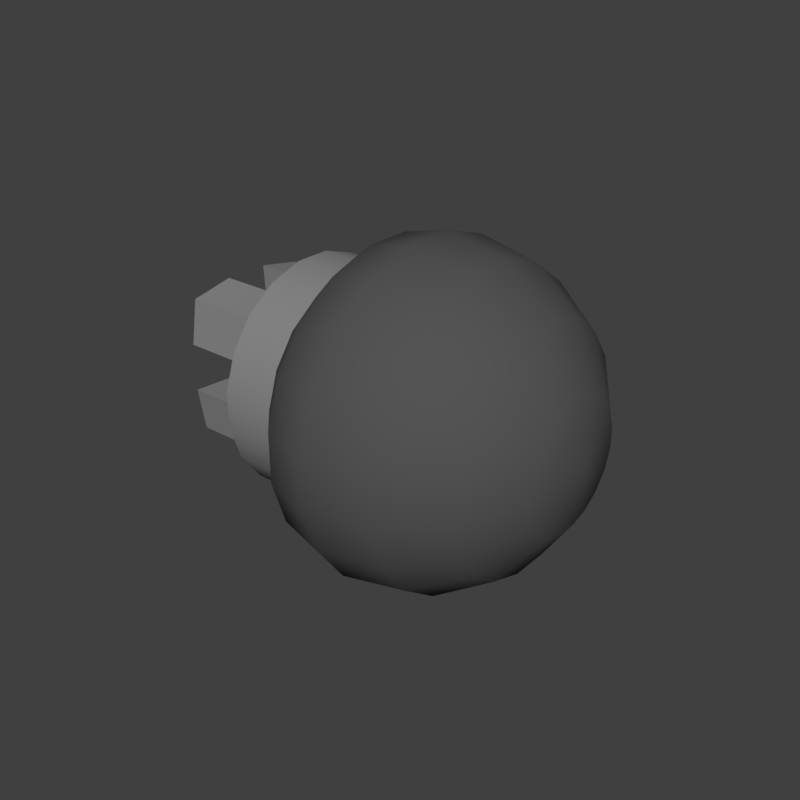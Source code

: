 # Source: Player_Arm_Plug.blend  (saved by Blender 2.78.0; exported with 4.5.12 LTS)
import bpy
from mathutils import Matrix  # noqa: F401  (used for matrix-valued properties, if any)

bpy.ops.wm.read_factory_settings(use_empty=True)
scene = bpy.context.scene
scene.name = 'Scene'

# ---- collections
col_collection_3 = bpy.data.collections.new('Collection 3'); scene.collection.children.link(col_collection_3)

# ---- materials (node trees are filled in below, after node groups)
mat_arm_dark_004 = bpy.data.materials.new('Arm_Dark.004')
mat_arm_dark_004.alpha_threshold = 0.0
mat_arm_dark_004.use_transparent_shadow = False
mat_arm_dark_004.diffuse_color = (0.08855, 0.08855, 0.08855, 1.0)
mat_arm_dark_004.roughness = 0.5
mat_arm_dark_004.specular_intensity = 1.0
mat_pupil_004 = bpy.data.materials.new('Pupil.004')
mat_pupil_004.alpha_threshold = 0.0
mat_pupil_004.use_transparent_shadow = False
mat_pupil_004.diffuse_color = (0.0, 0.0, 0.0, 1.0)
mat_pupil_004.specular_color = (0.3854, 0.3854, 0.3854)
mat_pupil_004.roughness = 0.5
mat_pupil_004.specular_intensity = 1.0
mat_skin_005 = bpy.data.materials.new('Skin.005')
mat_skin_005.alpha_threshold = 0.0
mat_skin_005.use_transparent_shadow = False
mat_skin_005.diffuse_color = (0.336, 0.2105, 0.1255, 1.0)
mat_skin_005.specular_color = (0.05208, 0.05208, 0.05208)
mat_skin_005.roughness = 0.5
mat_skin_005.specular_intensity = 1.0
mat_iris_004 = bpy.data.materials.new('Iris.004')
mat_iris_004.alpha_threshold = 0.0
mat_iris_004.use_transparent_shadow = False
mat_iris_004.diffuse_color = (0.1597, 0.2587, 0.8, 1.0)
mat_iris_004.specular_color = (0.1562, 0.1562, 0.1562)
mat_iris_004.roughness = 0.5
mat_iris_004.specular_intensity = 1.0
mat_collar_004 = bpy.data.materials.new('Collar.004')
mat_collar_004.alpha_threshold = 0.0
mat_collar_004.use_transparent_shadow = False
mat_collar_004.diffuse_color = (0.3145, 0.0705, 0.009627, 1.0)
mat_collar_004.specular_color = (0.1042, 0.1042, 0.1042)
mat_collar_004.roughness = 0.5
mat_collar_004.specular_intensity = 1.0
mat_jump_suit_004 = bpy.data.materials.new('Jump_Suit.004')
mat_jump_suit_004.alpha_threshold = 0.0
mat_jump_suit_004.use_transparent_shadow = False
mat_jump_suit_004.diffuse_color = (0.3288, 0.08776, 0.02138, 1.0)
mat_jump_suit_004.specular_color = (0.1354, 0.1354, 0.1354)
mat_jump_suit_004.roughness = 0.5
mat_jump_suit_004.specular_intensity = 1.0
mat_teeth_004 = bpy.data.materials.new('Teeth.004')
mat_teeth_004.alpha_threshold = 0.0
mat_teeth_004.use_transparent_shadow = False
mat_teeth_004.diffuse_color = (0.64, 0.64, 0.64, 1.0)
mat_teeth_004.specular_color = (0.5, 0.5, 0.5)
mat_teeth_004.roughness = 0.5
mat_teeth_004.specular_intensity = 1.0
mat_skin_006 = bpy.data.materials.new('Skin.006')
mat_skin_006.alpha_threshold = 0.0
mat_skin_006.use_transparent_shadow = False
mat_skin_006.diffuse_color = (0.336, 0.2105, 0.1255, 1.0)
mat_skin_006.specular_color = (0.05208, 0.05208, 0.05208)
mat_skin_006.roughness = 0.5
mat_skin_006.specular_intensity = 1.0
mat_nails_004 = bpy.data.materials.new('Nails.004')
mat_nails_004.alpha_threshold = 0.0
mat_nails_004.use_transparent_shadow = False
mat_nails_004.diffuse_color = (0.3075, 0.1846, 0.1598, 1.0)
mat_nails_004.specular_color = (0.05208, 0.05208, 0.05208)
mat_nails_004.roughness = 0.5
mat_nails_004.specular_intensity = 1.0
mat_shoes_004 = bpy.data.materials.new('Shoes.004')
mat_shoes_004.alpha_threshold = 0.0
mat_shoes_004.use_transparent_shadow = False
mat_shoes_004.diffuse_color = (0.01073, 0.005546, 0.003859, 1.0)
mat_shoes_004.specular_color = (0.03125, 0.03125, 0.03125)
mat_shoes_004.roughness = 0.5
mat_shoes_004.specular_intensity = 1.0
mat_arm_004 = bpy.data.materials.new('Arm.004')
mat_arm_004.alpha_threshold = 0.0
mat_arm_004.use_transparent_shadow = False
mat_arm_004.diffuse_color = (0.2426, 0.2426, 0.2426, 1.0)
mat_arm_004.roughness = 0.5
mat_arm_004.specular_intensity = 1.0
mat_eye_004 = bpy.data.materials.new('Eye.004')
mat_eye_004.alpha_threshold = 0.0
mat_eye_004.use_transparent_shadow = False
mat_eye_004.specular_color = (0.5, 0.5, 0.5)
mat_eye_004.roughness = 0.5
mat_eye_004.specular_intensity = 1.0
mat_cornea_004 = bpy.data.materials.new('Cornea.004')
mat_cornea_004.alpha_threshold = 0.0
mat_cornea_004.use_transparent_shadow = False
mat_cornea_004.diffuse_color = (0.64, 0.64, 0.64, 1.0)
mat_cornea_004.specular_color = (0.8438, 0.8438, 0.8438)
mat_cornea_004.roughness = 0.5
mat_cornea_004.specular_intensity = 1.0
mat_mouth_004 = bpy.data.materials.new('Mouth.004')
mat_mouth_004.alpha_threshold = 0.0
mat_mouth_004.use_transparent_shadow = False
mat_mouth_004.diffuse_color = (0.2191, 0.03492, 0.03924, 1.0)
mat_mouth_004.specular_color = (0.2917, 0.2917, 0.2917)
mat_mouth_004.roughness = 0.5
mat_mouth_004.specular_intensity = 1.0
mat_toung_005 = bpy.data.materials.new('Toung.005')
mat_toung_005.alpha_threshold = 0.0
mat_toung_005.use_transparent_shadow = False
mat_toung_005.diffuse_color = (0.64, 0.2046, 0.29, 1.0)
mat_toung_005.specular_color = (0.5, 0.5, 0.5)
mat_toung_005.roughness = 0.5
mat_toung_005.specular_intensity = 1.0
mat_nails = bpy.data.materials.new('Nails')
mat_nails.alpha_threshold = 0.0
mat_nails.use_transparent_shadow = False
mat_nails.diffuse_color = (0.3844, 0.2308, 0.1997, 1.0)
mat_nails.roughness = 0.5
mat_nails.specular_intensity = 0.05208
mat_skin = bpy.data.materials.new('Skin')
mat_skin.alpha_threshold = 0.0
mat_skin.use_transparent_shadow = False
mat_skin.diffuse_color = (0.42, 0.2631, 0.1568, 1.0)
mat_skin.roughness = 0.5
mat_skin.specular_intensity = 0.05208
mat_teeth = bpy.data.materials.new('Teeth')
mat_teeth.alpha_threshold = 0.0
mat_teeth.use_transparent_shadow = False
mat_teeth.roughness = 0.5
mat_pupil = bpy.data.materials.new('Pupil')
mat_pupil.alpha_threshold = 0.0
mat_pupil.use_transparent_shadow = False
mat_pupil.diffuse_color = (0.0, 0.0, 0.0, 1.0)
mat_pupil.roughness = 0.5
mat_pupil.specular_intensity = 0.3854
mat_iris = bpy.data.materials.new('Iris')
mat_iris.alpha_threshold = 0.0
mat_iris.use_transparent_shadow = False
mat_iris.diffuse_color = (0.1597, 0.2587, 0.8, 1.0)
mat_iris.roughness = 0.5
mat_iris.specular_intensity = 0.1562
mat_eye = bpy.data.materials.new('Eye')
mat_eye.alpha_threshold = 0.0
mat_eye.use_transparent_shadow = False
mat_eye.roughness = 0.5
mat_cornea = bpy.data.materials.new('Cornea')
mat_cornea.alpha_threshold = 0.0
mat_cornea.use_transparent_shadow = False
mat_cornea.roughness = 0.5
mat_cornea.specular_intensity = 0.8438
mat_jump_suit = bpy.data.materials.new('Jump_Suit')
mat_jump_suit.alpha_threshold = 0.0
mat_jump_suit.use_transparent_shadow = False
mat_jump_suit.diffuse_color = (0.4109, 0.1097, 0.02673, 1.0)
mat_jump_suit.roughness = 0.5
mat_jump_suit.specular_intensity = 0.1354
mat_collar = bpy.data.materials.new('Collar')
mat_collar.alpha_threshold = 0.0
mat_collar.use_transparent_shadow = False
mat_collar.diffuse_color = (0.3931, 0.08813, 0.01203, 1.0)
mat_collar.roughness = 0.5
mat_collar.specular_intensity = 0.1042
mat_shoes = bpy.data.materials.new('Shoes')
mat_shoes.alpha_threshold = 0.0
mat_shoes.use_transparent_shadow = False
mat_shoes.diffuse_color = (0.01341, 0.006933, 0.004823, 1.0)
mat_shoes.roughness = 0.5
mat_shoes.specular_intensity = 0.03125
mat_arm = bpy.data.materials.new('Arm')
mat_arm.alpha_threshold = 0.0
mat_arm.use_transparent_shadow = False
mat_arm.diffuse_color = (0.3032, 0.3032, 0.3032, 1.0)
mat_arm.roughness = 0.5
mat_arm.specular_intensity = 1.0
mat_arm_dark = bpy.data.materials.new('Arm_Dark')
mat_arm_dark.alpha_threshold = 0.0
mat_arm_dark.use_transparent_shadow = False
mat_arm_dark.diffuse_color = (0.1107, 0.1107, 0.1107, 1.0)
mat_arm_dark.roughness = 0.5
mat_arm_dark.specular_intensity = 1.0
mat_mouth = bpy.data.materials.new('Mouth')
mat_mouth.alpha_threshold = 0.0
mat_mouth.use_transparent_shadow = False
mat_mouth.diffuse_color = (0.2738, 0.04364, 0.04905, 1.0)
mat_mouth.roughness = 0.5
mat_mouth.specular_intensity = 0.2917
mat_toung = bpy.data.materials.new('Toung')
mat_toung.alpha_threshold = 0.0
mat_toung.use_transparent_shadow = False
mat_toung.diffuse_color = (0.8, 0.2558, 0.3625, 1.0)
mat_toung.roughness = 0.5

# ---- material node trees

# ---- world
world_world = bpy.data.worlds.new('World'); scene.world = world_world
world_world.color = (0.05088, 0.05088, 0.05088)
world_world.use_sun_shadow = False
world_world.sun_shadow_jitter_overblur = 0.0
world_world.cycles.sampling_method = 'MANUAL'

# ---- meshes
me_player_arm_mesh = bpy.data.meshes.new('Player_Arm_Mesh')
me_player_arm_mesh.from_pydata([(1.788e-07, 0.01688, -0.03313), (1.788e-07, 0.02127, -0.02205), (1.788e-07, 0.03313, -0.01688), (1.788e-07, 0.02629, -0.02629), (1.788e-07, 0.02358, -0.007727), (1.788e-07, 0.03673, -0.005817), (1.788e-07, 0.02358, 0.007727), (1.788e-07, 0.03673, 0.005817), (1.788e-07, 0.02127, 0.02205), (1.788e-07, 0.03313, 0.01688), (1.788e-07, 0.01688, 0.03313), (1.788e-07, 0.02629, 0.02629), (1.788e-07, 0.005817, -0.03673), (1.788e-07, 0.00733, -0.02477), (1.788e-07, -0.008125, 0.008732), (1.788e-07, -0.02358, 0.007727), (-0.02934, -0.02358, 0.007727), (-0.02934, -0.008125, 0.008732), (1.788e-07, 0.008125, -0.008731), (1.788e-07, 0.008125, 0.008732), (-0.02934, 0.02127, -0.02205), (-0.02934, 0.02358, -0.007727), (1.788e-07, 0.00733, 0.02477), (1.788e-07, 0.005817, 0.03673), (1.788e-07, -0.005817, -0.03673), (1.788e-07, -0.007329, -0.02477), (1.788e-07, -0.008125, -0.008731), (1.788e-07, -0.007329, 0.02477), (1.788e-07, -0.005817, 0.03673), (1.788e-07, -0.01688, -0.03313), (1.788e-07, -0.02127, -0.02205), (-0.02934, -0.007329, 0.02477), (1.788e-07, -0.02358, -0.007727), (-0.02934, 0.02127, 0.02205), (-0.02934, 0.00733, 0.02477), (1.788e-07, -0.02127, 0.02205), (1.788e-07, -0.01688, 0.03313), (1.788e-07, -0.02629, -0.02629), (1.788e-07, -0.03313, -0.01688), (1.788e-07, -0.03673, -0.005817), (1.788e-07, -0.03673, 0.005817), (1.788e-07, -0.03313, 0.01688), (1.788e-07, -0.02629, 0.02629), (-0.02934, 0.00733, -0.02477), (-0.02934, 0.008125, -0.008731), (-0.02934, 0.008125, 0.008732), (-0.02934, 0.02358, 0.007727), (-0.02934, -0.02127, -0.02205), (-0.02934, -0.02358, -0.007727), (-0.02934, -0.008125, -0.008731), (-0.02934, -0.007329, -0.02477), (-0.02934, -0.02127, 0.02205), (0.01718, 0.03313, 0.01688), (0.01718, 0.03673, 0.005817), (0.02887, 0.04363, 0.02223), (0.02887, 0.04836, 0.007659), (0.01718, 0.02629, 0.02629), (0.02887, 0.03462, 0.03462), (0.01718, 0.01688, 0.03313), (0.02887, 0.02223, 0.04363), (0.01718, 0.005817, 0.03673), (0.02887, 0.007659, 0.04836), (0.01718, -0.005817, 0.03673), (0.02887, -0.00766, 0.04836), (0.01718, -0.01688, 0.03313), (0.02887, -0.02223, 0.04363), (0.01718, -0.02629, 0.02629), (0.02887, -0.03462, 0.03462), (0.01718, -0.03313, 0.01688), (0.02887, -0.04363, 0.02223), (0.01718, -0.03673, 0.005817), (0.02887, -0.04836, 0.007659), (0.01718, -0.03673, -0.005817), (0.02887, -0.04836, -0.00766), (0.01718, -0.03313, -0.01688), (0.02887, -0.04363, -0.02223), (0.01718, -0.02629, -0.02629), (0.02887, -0.03462, -0.03462), (0.01718, -0.01688, -0.03313), (0.02887, -0.02223, -0.04363), (0.01718, -0.005817, -0.03673), (0.02887, -0.00766, -0.04836), (0.01718, 0.005817, -0.03673), (0.02887, 0.007659, -0.04836), (0.01718, 0.01688, -0.03313), (0.02887, 0.02223, -0.04363), (0.01718, 0.02629, -0.02629), (0.02887, 0.03462, -0.03462), (0.01718, 0.03313, -0.01688), (0.02887, 0.04363, -0.02223), (0.01718, 0.03673, -0.005817), (0.02887, 0.04836, -0.00766), (0.09239, 0.01987, 0.003148), (0.08099, 0.03672, 0.005816), (0.06393, 0.04798, 0.007599), (0.04381, 0.05193, 0.008225), (0.09239, 0.01987, -0.003147), (0.08099, 0.03672, -0.005816), (0.06393, 0.04798, -0.007599), (0.04381, 0.05193, -0.008225), (0.09239, 0.01793, -0.009134), (0.08099, 0.03313, -0.01688), (0.06393, 0.04328, -0.02205), (0.04381, 0.04685, -0.02387), (0.09239, 0.01423, -0.01423), (0.08099, 0.02629, -0.02629), (0.06393, 0.03435, -0.03435), (0.04381, 0.03718, -0.03718), (0.09639, 2.585e-07, 1.031e-07), (0.09239, 0.009135, -0.01793), (0.08099, 0.01688, -0.03313), (0.06393, 0.02205, -0.04328), (0.04381, 0.02387, -0.04685), (0.09239, 0.003148, -0.01987), (0.08099, 0.005816, -0.03672), (0.06393, 0.007599, -0.04798), (0.04381, 0.008225, -0.05193), (0.09239, -0.003147, -0.01987), (0.08099, -0.005816, -0.03672), (0.06393, -0.007598, -0.04798), (0.04381, -0.008225, -0.05193), (0.09239, -0.009134, -0.01793), (0.08099, -0.01688, -0.03313), (0.06393, -0.02205, -0.04328), (0.04381, -0.02387, -0.04685), (0.09239, -0.01423, -0.01423), (0.08099, -0.02629, -0.02629), (0.06393, -0.03435, -0.03435), (0.04381, -0.03718, -0.03718), (0.09239, -0.01793, -0.009134), (0.08099, -0.03313, -0.01688), (0.06393, -0.04328, -0.02205), (0.04381, -0.04685, -0.02387), (0.09239, -0.01987, -0.003147), (0.08099, -0.03672, -0.005816), (0.06393, -0.04798, -0.007599), (0.04381, -0.05193, -0.008225), (0.09239, -0.01987, 0.003148), (0.08099, -0.03672, 0.005816), (0.06393, -0.04798, 0.007599), (0.04381, -0.05193, 0.008225), (0.09239, -0.01793, 0.009135), (0.08099, -0.03313, 0.01688), (0.06393, -0.04328, 0.02205), (0.04381, -0.04685, 0.02387), (0.09239, -0.01423, 0.01423), (0.08099, -0.02629, 0.02629), (0.06393, -0.03435, 0.03435), (0.04381, -0.03718, 0.03718), (0.09239, -0.009134, 0.01793), (0.08099, -0.01688, 0.03313), (0.06393, -0.02205, 0.04328), (0.04381, -0.02387, 0.04685), (0.09239, -0.003147, 0.01987), (0.08099, -0.005816, 0.03672), (0.06393, -0.007599, 0.04798), (0.04381, -0.008225, 0.05193), (0.09239, 0.003148, 0.01987), (0.08099, 0.005816, 0.03672), (0.06393, 0.007599, 0.04798), (0.04381, 0.008225, 0.05193), (0.09239, 0.009135, 0.01793), (0.08099, 0.01688, 0.03313), (0.06393, 0.02205, 0.04328), (0.04381, 0.02387, 0.04685), (0.09239, 0.01423, 0.01423), (0.08099, 0.02629, 0.02629), (0.06393, 0.03435, 0.03435), (0.04381, 0.03718, 0.03718), (0.09239, 0.01793, 0.009135), (0.08099, 0.03313, 0.01688), (0.06393, 0.04328, 0.02205), (0.04381, 0.04685, 0.02387)], [], [(0, 1, 2, 3), (1, 4, 5, 2), (4, 6, 7, 5), (6, 8, 9, 7), (8, 10, 11, 9), (12, 13, 1, 0), (14, 15, 16, 17), (18, 19, 6, 4), (4, 1, 20, 21), (22, 23, 10, 8), (24, 25, 13, 12), (25, 26, 18, 13), (26, 14, 19, 18), (14, 27, 22, 19), (27, 28, 23, 22), (29, 30, 25, 24), (27, 14, 17, 31), (32, 15, 14, 26), (22, 8, 33, 34), (35, 36, 28, 27), (37, 38, 30, 29), (38, 39, 32, 30), (39, 40, 15, 32), (40, 41, 35, 15), (41, 42, 36, 35), (43, 44, 21, 20), (45, 34, 33, 46), (47, 48, 49, 50), (16, 51, 31, 17), (1, 13, 43, 20), (15, 35, 51, 16), (13, 18, 44, 43), (35, 27, 31, 51), (18, 4, 21, 44), (26, 25, 50, 49), (25, 30, 47, 50), (8, 6, 46, 33), (6, 19, 45, 46), (30, 32, 48, 47), (19, 22, 34, 45), (32, 26, 49, 48), (9, 52, 53, 7), (52, 54, 55, 53), (11, 56, 52, 9), (56, 57, 54, 52), (10, 58, 56, 11), (58, 59, 57, 56), (23, 60, 58, 10), (60, 61, 59, 58), (28, 62, 60, 23), (62, 63, 61, 60), (36, 64, 62, 28), (64, 65, 63, 62), (42, 66, 64, 36), (66, 67, 65, 64), (41, 68, 66, 42), (68, 69, 67, 66), (40, 70, 68, 41), (70, 71, 69, 68), (39, 72, 70, 40), (72, 73, 71, 70), (38, 74, 72, 39), (74, 75, 73, 72), (37, 76, 74, 38), (76, 77, 75, 74), (29, 78, 76, 37), (78, 79, 77, 76), (24, 80, 78, 29), (80, 81, 79, 78), (12, 82, 80, 24), (82, 83, 81, 80), (0, 84, 82, 12), (84, 85, 83, 82), (3, 86, 84, 0), (86, 87, 85, 84), (2, 88, 86, 3), (88, 89, 87, 86), (5, 90, 88, 2), (90, 91, 89, 88), (7, 53, 90, 5), (53, 55, 91, 90), (94, 93, 97, 98), (92, 108, 96), (95, 94, 98, 99), (93, 92, 96, 97), (91, 99, 103, 89), (99, 98, 102, 103), (97, 96, 100, 101), (89, 103, 107, 87), (98, 97, 101, 102), (96, 108, 100), (87, 107, 112, 85), (102, 101, 105, 106), (100, 108, 104), (103, 102, 106, 107), (101, 100, 104, 105), (85, 112, 116, 83), (106, 105, 110, 111), (104, 108, 109), (107, 106, 111, 112), (105, 104, 109, 110), (112, 111, 115, 116), (110, 109, 113, 114), (83, 116, 120, 81), (111, 110, 114, 115), (109, 108, 113), (116, 115, 119, 120), (114, 113, 117, 118), (81, 120, 124, 79), (115, 114, 118, 119), (113, 108, 117), (79, 124, 128, 77), (119, 118, 122, 123), (117, 108, 121), (120, 119, 123, 124), (118, 117, 121, 122), (123, 122, 126, 127), (121, 108, 125), (124, 123, 127, 128), (122, 121, 125, 126), (77, 128, 132, 75), (128, 127, 131, 132), (126, 125, 129, 130), (75, 132, 136, 73), (127, 126, 130, 131), (125, 108, 129), (130, 129, 133, 134), (73, 136, 140, 71), (131, 130, 134, 135), (129, 108, 133), (132, 131, 135, 136), (71, 140, 144, 69), (135, 134, 138, 139), (133, 108, 137), (136, 135, 139, 140), (134, 133, 137, 138), (137, 108, 141), (140, 139, 143, 144), (138, 137, 141, 142), (69, 144, 148, 67), (139, 138, 142, 143), (144, 143, 147, 148), (142, 141, 145, 146), (67, 148, 152, 65), (143, 142, 146, 147), (141, 108, 145), (65, 152, 156, 63), (147, 146, 150, 151), (145, 108, 149), (148, 147, 151, 152), (146, 145, 149, 150), (63, 156, 160, 61), (151, 150, 154, 155), (149, 108, 153), (152, 151, 155, 156), (150, 149, 153, 154), (156, 155, 159, 160), (154, 153, 157, 158), (61, 160, 164, 59), (155, 154, 158, 159), (153, 108, 157), (160, 159, 163, 164), (158, 157, 161, 162), (59, 164, 168, 57), (159, 158, 162, 163), (157, 108, 161), (57, 168, 172, 54), (163, 162, 166, 167), (161, 108, 165), (164, 163, 167, 168), (162, 161, 165, 166), (167, 166, 170, 171), (165, 108, 169), (168, 167, 171, 172), (166, 165, 169, 170), (54, 172, 95, 55), (172, 171, 94, 95), (170, 169, 92, 93), (171, 170, 93, 94), (169, 108, 92), (55, 95, 99, 91)])
me_player_arm_mesh.polygons.foreach_set('use_smooth', [True] * 181)
me_player_arm_mesh.polygons.foreach_set('material_index', [10, 10, 10, 10, 10, 10, 10, 10, 10, 10, 10, 10, 10, 10, 10, 10, 10, 10, 10, 10, 10, 10, 10, 10, 10, 10, 10, 10, 10, 10, 10, 10, 10, 10, 10, 10, 10, 10, 10, 10, 10, 10, 0, 10, 0, 10, 0, 10, 0, 10, 0, 10, 0, 10, 0, 10, 0, 10, 0, 10, 0, 10, 0, 10, 0, 10, 0, 10, 0, 10, 0, 10, 0, 10, 0, 10, 0, 10, 0, 10, 0, 0, 0, 0, 0, 0, 0, 0, 0, 0, 0, 0, 0, 0, 0, 0, 0, 0, 0, 0, 0, 0, 0, 0, 0, 0, 0, 0, 0, 0, 0, 0, 0, 0, 0, 0, 0, 0, 0, 0, 0, 0, 0, 0, 0, 0, 0, 0, 0, 0, 0, 0, 0, 0, 0, 0, 0, 0, 0, 0, 0, 0, 0, 0, 0, 0, 0, 0, 0, 0, 0, 0, 0, 0, 0, 0, 0, 0, 0, 0, 0, 0, 0, 0, 0, 0, 0, 0, 0, 0, 0, 0, 0, 0, 0, 0, 0, 0, 0, 0, 0])
_k = set([(0, 3), (0, 12), (1, 4), (1, 13), (1, 20), (2, 3), (2, 5), (4, 18), (4, 21), (5, 7), (6, 8), (6, 19), (6, 46), (7, 9), (8, 22), (8, 33), (9, 11), (10, 11), (10, 23), (12, 24), (13, 18), (13, 43), (14, 15), (14, 17), (14, 27), (15, 16), (15, 35), (16, 17), (16, 51), (17, 31), (18, 44), (19, 22), (19, 45), (20, 21), (20, 43), (21, 44), (22, 34), (23, 28), (24, 29), (25, 26), (25, 30), (25, 50), (26, 32), (26, 49), (27, 31), (27, 35), (28, 36), (29, 37), (30, 32), (30, 47), (31, 51), (32, 48), (33, 34), (33, 46), (34, 45), (35, 51), (36, 42), (37, 38), (38, 39), (39, 40), (40, 41), (41, 42), (43, 44), (45, 46), (47, 48), (47, 50), (48, 49), (49, 50), (52, 53), (52, 56), (53, 90), (56, 58), (58, 60), (60, 62), (62, 64), (64, 66), (66, 68), (68, 70), (70, 72), (72, 74), (74, 76), (76, 78), (78, 80), (80, 82), (82, 84), (84, 86), (86, 88), (88, 90)])
me_player_arm_mesh.attributes.new('sharp_edge', 'BOOLEAN', 'EDGE').data.foreach_set('value', [ (min(e.vertices), max(e.vertices)) in _k for e in me_player_arm_mesh.edges])
_uv = me_player_arm_mesh.uv_layers.new(name='UVMap')
_uv.uv.foreach_set('vector', [0.1459, 0.9443, 0.1405, 0.9423, 0.1381, 0.9366, 0.1426, 0.9399, 0.1405, 0.9423, 0.1337, 0.9411, 0.1328, 0.9348, 0.1381, 0.9366, 0.1337, 0.9411, 0.1264, 0.9411, 0.1273, 0.9348, 0.1328, 0.9348, 0.1264, 0.9411, 0.1195, 0.9423, 0.122, 0.9366, 0.1273, 0.9348, 0.1195, 0.9423, 0.1143, 0.9443, 0.1175, 0.9399, 0.122, 0.9366, 0.1476, 0.9497, 0.1419, 0.9489, 0.1405, 0.9423, 0.1459, 0.9443, 0.6159, 0.4907, 0.6159, 0.4979, 0.6019, 0.4979, 0.6019, 0.4907, 0.1342, 0.9485, 0.1259, 0.9485, 0.1264, 0.9411, 0.1337, 0.9411, 0.9874, 0.05957, 0.9874, 0.06645, 0.9735, 0.06645, 0.9735, 0.05957, 0.1182, 0.9489, 0.1125, 0.9497, 0.1143, 0.9443, 0.1195, 0.9423, 0.1476, 0.9552, 0.1419, 0.9559, 0.1419, 0.9489, 0.1476, 0.9497, 0.1419, 0.9559, 0.1342, 0.9562, 0.1342, 0.9485, 0.1419, 0.9489, 0.1342, 0.9562, 0.1259, 0.9562, 0.1259, 0.9485, 0.1342, 0.9485, 0.1259, 0.9562, 0.1182, 0.9559, 0.1182, 0.9489, 0.1259, 0.9485, 0.1182, 0.9559, 0.1125, 0.9552, 0.1125, 0.9497, 0.1182, 0.9489, 0.1459, 0.9604, 0.1405, 0.9625, 0.1419, 0.9559, 0.1476, 0.9552, 0.5806, 0.4907, 0.5806, 0.483, 0.5946, 0.483, 0.5946, 0.4907, 0.1337, 0.9636, 0.1264, 0.9636, 0.1259, 0.9562, 0.1342, 0.9562, 0.5906, 0.4562, 0.5906, 0.449, 0.6046, 0.449, 0.6046, 0.4562, 0.1195, 0.9625, 0.1143, 0.9604, 0.1125, 0.9552, 0.1182, 0.9559, 0.1426, 0.965, 0.1381, 0.9682, 0.1405, 0.9625, 0.1459, 0.9604, 0.1381, 0.9682, 0.1328, 0.9699, 0.1337, 0.9636, 0.1405, 0.9625, 0.1328, 0.9699, 0.1273, 0.9699, 0.1264, 0.9636, 0.1337, 0.9636, 0.1273, 0.9699, 0.122, 0.9682, 0.1195, 0.9625, 0.1264, 0.9636, 0.122, 0.9682, 0.1175, 0.965, 0.1143, 0.9604, 0.1195, 0.9625, 0.9735, 0.07353, 0.9661, 0.07353, 0.9661, 0.06645, 0.9735, 0.06645, 0.6119, 0.4562, 0.6046, 0.4562, 0.6046, 0.449, 0.6119, 0.449, 0.5891, 0.534, 0.5818, 0.534, 0.5818, 0.5269, 0.5891, 0.5269, 0.6019, 0.4979, 0.5946, 0.4979, 0.5946, 0.4907, 0.6019, 0.4907, 0.9874, 0.06645, 0.9874, 0.07353, 0.9735, 0.07353, 0.9735, 0.06645, 0.5806, 0.5047, 0.5806, 0.4979, 0.5946, 0.4979, 0.5946, 0.5047, 0.9874, 0.07353, 0.9874, 0.08118, 0.9735, 0.08118, 0.9735, 0.07353, 0.5806, 0.4979, 0.5806, 0.4907, 0.5946, 0.4907, 0.5946, 0.4979, 0.9521, 0.07353, 0.9521, 0.06645, 0.9661, 0.06645, 0.9661, 0.07353, 0.6031, 0.5193, 0.6031, 0.5269, 0.5891, 0.5269, 0.5891, 0.5193, 0.6031, 0.5269, 0.6031, 0.534, 0.5891, 0.534, 0.5891, 0.5269, 0.5906, 0.449, 0.5906, 0.4421, 0.6046, 0.4421, 0.6046, 0.449, 0.6259, 0.449, 0.6259, 0.4562, 0.6119, 0.4562, 0.6119, 0.449, 0.6031, 0.534, 0.6031, 0.5409, 0.5891, 0.5409, 0.5891, 0.534, 0.5906, 0.4638, 0.5906, 0.4562, 0.6046, 0.4562, 0.6046, 0.4638, 0.5678, 0.534, 0.5678, 0.5269, 0.5818, 0.5269, 0.5818, 0.534, 0.9534, 0.7869, 0.9452, 0.7869, 0.9452, 0.7814, 0.9534, 0.7814, 0.9452, 0.7869, 0.937, 0.7869, 0.937, 0.7814, 0.9452, 0.7814, 0.9534, 0.7924, 0.9452, 0.7924, 0.9452, 0.7869, 0.9534, 0.7869, 0.9452, 0.7924, 0.937, 0.7924, 0.937, 0.7869, 0.9452, 0.7869, 0.9534, 0.7979, 0.9452, 0.7979, 0.9452, 0.7924, 0.9534, 0.7924, 0.9452, 0.7979, 0.937, 0.7979, 0.937, 0.7924, 0.9452, 0.7924, 0.9534, 0.8033, 0.9452, 0.8033, 0.9452, 0.7979, 0.9534, 0.7979, 0.9452, 0.8033, 0.937, 0.8033, 0.937, 0.7979, 0.9452, 0.7979, 0.9534, 0.8089, 0.9452, 0.8089, 0.9452, 0.8033, 0.9534, 0.8033, 0.9452, 0.8089, 0.937, 0.8089, 0.937, 0.8033, 0.9452, 0.8033, 0.9534, 0.8143, 0.9452, 0.8143, 0.9452, 0.8089, 0.9534, 0.8089, 0.9452, 0.8143, 0.937, 0.8143, 0.937, 0.8089, 0.9452, 0.8089, 0.9534, 0.8198, 0.9452, 0.8198, 0.9452, 0.8143, 0.9534, 0.8143, 0.9452, 0.8198, 0.937, 0.8198, 0.937, 0.8143, 0.9452, 0.8143, 0.9534, 0.8252, 0.9452, 0.8252, 0.9452, 0.8198, 0.9534, 0.8198, 0.9452, 0.8252, 0.937, 0.8252, 0.937, 0.8198, 0.9452, 0.8198, 0.9534, 0.8308, 0.9452, 0.8308, 0.9452, 0.8252, 0.9534, 0.8252, 0.9452, 0.8308, 0.937, 0.8308, 0.937, 0.8252, 0.9452, 0.8252, 0.9534, 0.8363, 0.9452, 0.8363, 0.9452, 0.8308, 0.9534, 0.8308, 0.9452, 0.8363, 0.937, 0.8363, 0.937, 0.8308, 0.9452, 0.8308, 0.9534, 0.8417, 0.9452, 0.8417, 0.9452, 0.8363, 0.9534, 0.8363, 0.9452, 0.8417, 0.937, 0.8417, 0.937, 0.8363, 0.9452, 0.8363, 0.9534, 0.8472, 0.9452, 0.8472, 0.9452, 0.8417, 0.9534, 0.8417, 0.9452, 0.8472, 0.937, 0.8472, 0.937, 0.8417, 0.9452, 0.8417, 0.9534, 0.8527, 0.9452, 0.8527, 0.9452, 0.8472, 0.9534, 0.8472, 0.9452, 0.8527, 0.937, 0.8527, 0.937, 0.8472, 0.9452, 0.8472, 0.9534, 0.8582, 0.9452, 0.8582, 0.9452, 0.8527, 0.9534, 0.8527, 0.9452, 0.8582, 0.937, 0.8582, 0.937, 0.8527, 0.9452, 0.8527, 0.9534, 0.8636, 0.9452, 0.8636, 0.9452, 0.8582, 0.9534, 0.8582, 0.9452, 0.8636, 0.937, 0.8636, 0.937, 0.8582, 0.9452, 0.8582, 0.9534, 0.8692, 0.9452, 0.8692, 0.9452, 0.8636, 0.9534, 0.8636, 0.9452, 0.8692, 0.937, 0.8692, 0.937, 0.8636, 0.9452, 0.8636, 0.9534, 0.8747, 0.9452, 0.8747, 0.9452, 0.8692, 0.9534, 0.8692, 0.9452, 0.8747, 0.937, 0.8747, 0.937, 0.8692, 0.9452, 0.8692, 0.9534, 0.8801, 0.9452, 0.8801, 0.9452, 0.8747, 0.9534, 0.8747, 0.9452, 0.8801, 0.937, 0.8801, 0.937, 0.8747, 0.9452, 0.8747, 0.9534, 0.8856, 0.9452, 0.8856, 0.9452, 0.8801, 0.9534, 0.8801, 0.9452, 0.8856, 0.937, 0.8856, 0.937, 0.8801, 0.9452, 0.8801, 0.9534, 0.7814, 0.9452, 0.7814, 0.9452, 0.7759, 0.9534, 0.7759, 0.9452, 0.7814, 0.937, 0.7814, 0.937, 0.7759, 0.9452, 0.7759, 0.0, 0.0, 0.0, 0.0, 0.0, 0.0, 0.0, 0.0, 0.0, 0.0, 0.0, 0.0, 0.0, 0.0, 0.0, 0.0, 0.0, 0.0, 0.0, 0.0, 0.0, 0.0, 0.0, 0.0, 0.0, 0.0, 0.0, 0.0, 0.0, 0.0, 0.0, 0.0, 0.0, 0.0, 0.0, 0.0, 0.937, 0.8856, 0.0, 0.0, 0.0, 0.0, 0.0, 0.0, 0.0, 0.0, 0.0, 0.0, 0.0, 0.0, 0.0, 0.0, 0.0, 0.0, 0.0, 0.0, 0.0, 0.0, 0.0, 0.0, 0.937, 0.8801, 0.0, 0.0, 0.0, 0.0, 0.0, 0.0, 0.0, 0.0, 0.0, 0.0, 0.0, 0.0, 0.0, 0.0, 0.0, 0.0, 0.0, 0.0, 0.0, 0.0, 0.937, 0.8747, 0.0, 0.0, 0.0, 0.0, 0.0, 0.0, 0.0, 0.0, 0.0, 0.0, 0.0, 0.0, 0.0, 0.0, 0.0, 0.0, 0.0, 0.0, 0.0, 0.0, 0.0, 0.0, 0.0, 0.0, 0.0, 0.0, 0.0, 0.0, 0.0, 0.0, 0.0, 0.0, 0.0, 0.0, 0.0, 0.0, 0.937, 0.8692, 0.0, 0.0, 0.0, 0.0, 0.0, 0.0, 0.0, 0.0, 0.0, 0.0, 0.0, 0.0, 0.0, 0.0, 0.0, 0.0, 0.0, 0.0, 0.0, 0.0, 0.0, 0.0, 0.0, 0.0, 0.0, 0.0, 0.0, 0.0, 0.0, 0.0, 0.0, 0.0, 0.0, 0.0, 0.0, 0.0, 0.0, 0.0, 0.0, 0.0, 0.0, 0.0, 0.0, 0.0, 0.0, 0.0, 0.0, 0.0, 0.0, 0.0, 0.0, 0.0, 0.937, 0.8636, 0.0, 0.0, 0.0, 0.0, 0.0, 0.0, 0.0, 0.0, 0.0, 0.0, 0.0, 0.0, 0.0, 0.0, 0.0, 0.0, 0.0, 0.0, 0.0, 0.0, 0.0, 0.0, 0.0, 0.0, 0.0, 0.0, 0.0, 0.0, 0.0, 0.0, 0.0, 0.0, 0.0, 0.0, 0.0, 0.0, 0.937, 0.8582, 0.0, 0.0, 0.0, 0.0, 0.0, 0.0, 0.0, 0.0, 0.0, 0.0, 0.0, 0.0, 0.0, 0.0, 0.0, 0.0, 0.0, 0.0, 0.0, 0.0, 0.937, 0.8527, 0.0, 0.0, 0.0, 0.0, 0.0, 0.0, 0.0, 0.0, 0.0, 0.0, 0.0, 0.0, 0.0, 0.0, 0.0, 0.0, 0.0, 0.0, 0.0, 0.0, 0.0, 0.0, 0.0, 0.0, 0.0, 0.0, 0.0, 0.0, 0.0, 0.0, 0.0, 0.0, 0.0, 0.0, 0.0, 0.0, 0.0, 0.0, 0.0, 0.0, 0.0, 0.0, 0.0, 0.0, 0.0, 0.0, 0.0, 0.0, 0.0, 0.0, 0.0, 0.0, 0.0, 0.0, 0.0, 0.0, 0.0, 0.0, 0.0, 0.0, 0.0, 0.0, 0.0, 0.0, 0.0, 0.0, 0.937, 0.8472, 0.0, 0.0, 0.0, 0.0, 0.0, 0.0, 0.0, 0.0, 0.0, 0.0, 0.0, 0.0, 0.0, 0.0, 0.0, 0.0, 0.0, 0.0, 0.0, 0.0, 0.0, 0.0, 0.937, 0.8417, 0.0, 0.0, 0.0, 0.0, 0.0, 0.0, 0.0, 0.0, 0.0, 0.0, 0.0, 0.0, 0.0, 0.0, 0.0, 0.0, 0.0, 0.0, 0.0, 0.0, 0.0, 0.0, 0.0, 0.0, 0.0, 0.0, 0.0, 0.0, 0.937, 0.8363, 0.0, 0.0, 0.0, 0.0, 0.0, 0.0, 0.0, 0.0, 0.0, 0.0, 0.0, 0.0, 0.0, 0.0, 0.0, 0.0, 0.0, 0.0, 0.0, 0.0, 0.0, 0.0, 0.0, 0.0, 0.0, 0.0, 0.0, 0.0, 0.937, 0.8308, 0.0, 0.0, 0.0, 0.0, 0.0, 0.0, 0.0, 0.0, 0.0, 0.0, 0.0, 0.0, 0.0, 0.0, 0.0, 0.0, 0.0, 0.0, 0.0, 0.0, 0.0, 0.0, 0.0, 0.0, 0.0, 0.0, 0.0, 0.0, 0.0, 0.0, 0.0, 0.0, 0.0, 0.0, 0.0, 0.0, 0.0, 0.0, 0.0, 0.0, 0.0, 0.0, 0.0, 0.0, 0.0, 0.0, 0.0, 0.0, 0.0, 0.0, 0.0, 0.0, 0.0, 0.0, 0.0, 0.0, 0.0, 0.0, 0.937, 0.8252, 0.0, 0.0, 0.0, 0.0, 0.0, 0.0, 0.0, 0.0, 0.0, 0.0, 0.0, 0.0, 0.0, 0.0, 0.0, 0.0, 0.0, 0.0, 0.0, 0.0, 0.0, 0.0, 0.0, 0.0, 0.0, 0.0, 0.0, 0.0, 0.0, 0.0, 0.937, 0.8198, 0.0, 0.0, 0.0, 0.0, 0.0, 0.0, 0.0, 0.0, 0.0, 0.0, 0.0, 0.0, 0.0, 0.0, 0.0, 0.0, 0.0, 0.0, 0.0, 0.0, 0.937, 0.8143, 0.0, 0.0, 0.0, 0.0, 0.0, 0.0, 0.0, 0.0, 0.0, 0.0, 0.0, 0.0, 0.0, 0.0, 0.0, 0.0, 0.0, 0.0, 0.0, 0.0, 0.0, 0.0, 0.0, 0.0, 0.0, 0.0, 0.0, 0.0, 0.0, 0.0, 0.0, 0.0, 0.0, 0.0, 0.0, 0.0, 0.937, 0.8089, 0.0, 0.0, 0.0, 0.0, 0.0, 0.0, 0.0, 0.0, 0.0, 0.0, 0.0, 0.0, 0.0, 0.0, 0.0, 0.0, 0.0, 0.0, 0.0, 0.0, 0.0, 0.0, 0.0, 0.0, 0.0, 0.0, 0.0, 0.0, 0.0, 0.0, 0.0, 0.0, 0.0, 0.0, 0.0, 0.0, 0.0, 0.0, 0.0, 0.0, 0.0, 0.0, 0.0, 0.0, 0.0, 0.0, 0.0, 0.0, 0.0, 0.0, 0.0, 0.0, 0.937, 0.8033, 0.0, 0.0, 0.0, 0.0, 0.0, 0.0, 0.0, 0.0, 0.0, 0.0, 0.0, 0.0, 0.0, 0.0, 0.0, 0.0, 0.0, 0.0, 0.0, 0.0, 0.0, 0.0, 0.0, 0.0, 0.0, 0.0, 0.0, 0.0, 0.0, 0.0, 0.0, 0.0, 0.0, 0.0, 0.0, 0.0, 0.937, 0.7979, 0.0, 0.0, 0.0, 0.0, 0.0, 0.0, 0.0, 0.0, 0.0, 0.0, 0.0, 0.0, 0.0, 0.0, 0.0, 0.0, 0.0, 0.0, 0.0, 0.0, 0.937, 0.7924, 0.0, 0.0, 0.0, 0.0, 0.0, 0.0, 0.0, 0.0, 0.0, 0.0, 0.0, 0.0, 0.0, 0.0, 0.0, 0.0, 0.0, 0.0, 0.0, 0.0, 0.0, 0.0, 0.0, 0.0, 0.0, 0.0, 0.0, 0.0, 0.0, 0.0, 0.0, 0.0, 0.0, 0.0, 0.0, 0.0, 0.0, 0.0, 0.0, 0.0, 0.0, 0.0, 0.0, 0.0, 0.0, 0.0, 0.0, 0.0, 0.0, 0.0, 0.0, 0.0, 0.0, 0.0, 0.0, 0.0, 0.0, 0.0, 0.0, 0.0, 0.0, 0.0, 0.0, 0.0, 0.0, 0.0, 0.937, 0.7869, 0.0, 0.0, 0.0, 0.0, 0.0, 0.0, 0.0, 0.0, 0.0, 0.0, 0.0, 0.0, 0.0, 0.0, 0.0, 0.0, 0.0, 0.0, 0.0, 0.0, 0.0, 0.0, 0.0, 0.0, 0.0, 0.0, 0.0, 0.0, 0.0, 0.0, 0.0, 0.0, 0.0, 0.0, 0.0, 0.0, 0.937, 0.7814])
me_player_arm_mesh.materials.append(mat_arm_dark_004)
me_player_arm_mesh.materials.append(mat_pupil_004)
me_player_arm_mesh.materials.append(mat_skin_005)
me_player_arm_mesh.materials.append(mat_iris_004)
me_player_arm_mesh.materials.append(mat_collar_004)
me_player_arm_mesh.materials.append(mat_jump_suit_004)
me_player_arm_mesh.materials.append(mat_teeth_004)
me_player_arm_mesh.materials.append(mat_skin_006)
me_player_arm_mesh.materials.append(mat_nails_004)
me_player_arm_mesh.materials.append(mat_shoes_004)
me_player_arm_mesh.materials.append(mat_arm_004)
me_player_arm_mesh.materials.append(mat_eye_004)
me_player_arm_mesh.materials.append(mat_cornea_004)
me_player_arm_mesh.materials.append(mat_mouth_004)
me_player_arm_mesh.materials.append(mat_toung_005)
me_player_arm_mesh.materials.append(mat_nails)
me_player_arm_mesh.materials.append(mat_skin)
me_player_arm_mesh.materials.append(mat_teeth)
me_player_arm_mesh.materials.append(mat_pupil)
me_player_arm_mesh.materials.append(mat_iris)
me_player_arm_mesh.materials.append(mat_eye)
me_player_arm_mesh.materials.append(mat_cornea)
me_player_arm_mesh.materials.append(mat_jump_suit)
me_player_arm_mesh.materials.append(mat_collar)
me_player_arm_mesh.materials.append(mat_shoes)
me_player_arm_mesh.materials.append(mat_arm)
me_player_arm_mesh.materials.append(mat_arm_dark)
me_player_arm_mesh.materials.append(mat_mouth)
me_player_arm_mesh.materials.append(mat_toung)
me_player_arm_mesh.use_remesh_preserve_volume = False
me_player_arm_mesh.use_remesh_preserve_attributes = False
me_player_arm_mesh.use_mirror_vertex_groups = False
me_player_arm_mesh.update()
me_player_arm_mesh.normals_split_custom_set([tuple(v) for v in zip(*[iter([-1.0, 0.0, 0.0, -1.0, 0.0, 0.0, -1.0, 0.0, 0.0, -1.0, 0.0, 0.0, -1.0, 0.0, 0.0, -1.0, 0.0, 0.0, -1.0, 0.0, 0.0, -1.0, 0.0, 0.0, -1.0, 0.0, 0.0, -1.0, 0.0, 0.0, -1.0, 0.0, 0.0, -1.0, 0.0, 0.0, -1.0, 0.0, 0.0, -1.0, 0.0, 0.0, -1.0, 0.0, 0.0, -1.0, 0.0, 0.0, -1.0, 0.0, 0.0, -1.0, 0.0, 0.0, -1.0, 0.0, 0.0, -1.0, 0.0, 0.0, -1.0, 0.0, 0.0, -1.0, 0.0, 0.0, -1.0, 0.0, 0.0, -1.0, 0.0, 0.0, 0.0, 0.06456, -0.9979, -1.611e-08, 0.06456, -0.9979, 1.603e-08, 0.06456, -0.9979, -1.467e-11, 0.06456, -0.9979, -1.0, 0.0, 0.0, -1.0, 0.0, 0.0, -1.0, 0.0, 0.0, -1.0, 0.0, 0.0, 0.0, 0.9873, -0.1591, 0.0, 0.9873, -0.1591, 0.0, 0.9873, -0.1591, 0.0, 0.9873, -0.1591, -1.0, 0.0, 0.0, -1.0, 0.0, 0.0, -1.0, 0.0, 0.0, -1.0, 0.0, 0.0, -1.0, 0.0, 0.0, -1.0, 0.0, 0.0, -1.0, 0.0, 0.0, -1.0, 0.0, 0.0, -1.0, 0.0, 0.0, -1.0, 0.0, 0.0, -1.0, 0.0, 0.0, -1.0, 0.0, 0.0, -1.0, 0.0, 0.0, -1.0, 0.0, 0.0, -1.0, 0.0, 0.0, -1.0, 0.0, 0.0, -1.0, 0.0, 0.0, -1.0, 0.0, 0.0, -1.0, 0.0, 0.0, -1.0, 0.0, 0.0, -1.0, 0.0, 0.0, -1.0, 0.0, 0.0, -1.0, 0.0, 0.0, -1.0, 0.0, 0.0, -1.0, 0.0, 0.0, -1.0, 0.0, 0.0, -1.0, 0.0, 0.0, -1.0, 0.0, 0.0, 0.0, 0.9988, -0.04958, 0.0, 0.9988, -0.04958, 0.0, 0.9988, -0.04958, 0.0, 0.9988, -0.04958, -1.0, 0.0, 0.0, -1.0, 0.0, 0.0, -1.0, 0.0, 0.0, -1.0, 0.0, 0.0, 0.0, 0.1913, 0.9815, 0.0, 0.1913, 0.9815, 0.0, 0.1913, 0.9815, 0.0, 0.1913, 0.9815, -1.0, 0.0, 0.0, -1.0, 0.0, 0.0, -1.0, 0.0, 0.0, -1.0, 0.0, 0.0, -1.0, 0.0, 0.0, -1.0, 0.0, 0.0, -1.0, 0.0, 0.0, -1.0, 0.0, 0.0, -1.0, 0.0, 0.0, -1.0, 0.0, 0.0, -1.0, 0.0, 0.0, -1.0, 0.0, 0.0, -1.0, 0.0, 0.0, -1.0, 0.0, 0.0, -1.0, 0.0, 0.0, -1.0, 0.0, 0.0, -1.0, 0.0, 0.0, -1.0, 0.0, 0.0, -1.0, 0.0, 0.0, -1.0, 0.0, 0.0, -1.0, 0.0, 0.0, -1.0, 0.0, 0.0, -1.0, 0.0, 0.0, -1.0, 0.0, 0.0, -1.0, 1.321e-07, 0.0, -1.0, 1.321e-07, 0.0, -1.0, 1.321e-07, 0.0, -1.0, 1.321e-07, 0.0, -1.0, 0.0, 0.0, -1.0, 0.0, 0.0, -1.0, 0.0, 0.0, -1.0, 0.0, 0.0, -1.0, -2.643e-07, 0.0, -1.0, -2.643e-07, 0.0, -1.0, -2.643e-07, 0.0, -1.0, -2.643e-07, 0.0, -1.0, 0.0, 0.0, -1.0, 0.0, 0.0, -1.0, 0.0, 0.0, -1.0, 0.0, 0.0, 0.0, 0.1914, -0.9815, 0.0, 0.1914, -0.9815, 0.0, 0.1914, -0.9815, 0.0, 0.1914, -0.9815, 0.0, -0.9873, 0.1591, 0.0, -0.9873, 0.1591, 0.0, -0.9873, 0.1591, 0.0, -0.9873, 0.1591, 0.0, -0.9988, 0.04951, 0.0, -0.9988, 0.04951, 0.0, -0.9988, 0.04951, 0.0, -0.9988, 0.04951, 0.0, -0.1913, 0.9815, 0.0, -0.1913, 0.9815, 0.0, -0.1913, 0.9815, 0.0, -0.1913, 0.9815, 0.0, -0.06482, 0.9979, 0.0, -0.06482, 0.9979, 0.0, -0.06482, 0.9979, 0.0, -0.06482, 0.9979, 0.0, 0.9988, 0.04958, 0.0, 0.9988, 0.04958, 0.0, 0.9988, 0.04958, 0.0, 0.9988, 0.04958, 0.0, -0.1914, -0.9815, 0.0, -0.1914, -0.9815, 0.0, -0.1914, -0.9815, 0.0, -0.1914, -0.9815, 0.0, 0.9873, 0.1591, 0.0, 0.9873, 0.1591, 0.0, 0.9873, 0.1591, 0.0, 0.9873, 0.1591, 0.0, -0.06489, -0.9979, 0.0, -0.06489, -0.9979, 0.0, -0.06489, -0.9979, 0.0, -0.06489, -0.9979, 0.0, -0.9873, -0.1591, 0.0, -0.9873, -0.1591, 0.0, -0.9873, -0.1591, 0.0, -0.9873, -0.1591, 0.0, -0.9988, -0.04951, 0.0, -0.9988, -0.04951, 0.0, -0.9988, -0.04951, 0.0, -0.9988, -0.04951, 0.0, 0.06482, 0.9979, 0.0, 0.06482, 0.9979, 0.0, 0.06482, 0.9979, 0.0, 0.06482, 0.9979, 0.0, 0.891, 0.454, 0.0, 0.891, 0.454, 0.0, 0.9877, 0.1564, 0.0, 0.9877, 0.1564, -0.7099, 0.6275, 0.3197, -0.4798, 0.7817, 0.3983, -0.4798, 0.8666, 0.1373, -0.7099, 0.6956, 0.1102, 0.0, 0.7071, 0.7071, 0.0, 0.7071, 0.7071, 0.0, 0.891, 0.454, 0.0, 0.891, 0.454, -0.7099, 0.498, 0.498, -0.4798, 0.6204, 0.6204, -0.4798, 0.7817, 0.3983, -0.7099, 0.6275, 0.3197, 0.0, 0.454, 0.891, 0.0, 0.454, 0.891, 0.0, 0.7071, 0.7071, 0.0, 0.7071, 0.7071, -0.7099, 0.3197, 0.6275, -0.4798, 0.3983, 0.7817, -0.4798, 0.6204, 0.6204, -0.7099, 0.498, 0.498, 0.0, 0.1564, 0.9877, 0.0, 0.1564, 0.9877, 0.0, 0.454, 0.891, 0.0, 0.454, 0.891, -0.7099, 0.1102, 0.6956, -0.4798, 0.1373, 0.8666, -0.4798, 0.3983, 0.7817, -0.7099, 0.3197, 0.6275, 0.0, -0.1564, 0.9877, 0.0, -0.1564, 0.9877, 0.0, 0.1564, 0.9877, 0.0, 0.1564, 0.9877, -0.7099, -0.1102, 0.6956, -0.4798, -0.1373, 0.8666, -0.4798, 0.1373, 0.8666, -0.7099, 0.1102, 0.6956, 0.0, -0.454, 0.891, 0.0, -0.454, 0.891, 0.0, -0.1564, 0.9877, 0.0, -0.1564, 0.9877, -0.7099, -0.3197, 0.6275, -0.4798, -0.3983, 0.7817, -0.4798, -0.1373, 0.8666, -0.7099, -0.1102, 0.6956, 0.0, -0.7071, 0.7071, 0.0, -0.7071, 0.7071, 0.0, -0.454, 0.891, 0.0, -0.454, 0.891, -0.7099, -0.498, 0.498, -0.4798, -0.6204, 0.6204, -0.4798, -0.3983, 0.7817, -0.7099, -0.3197, 0.6275, 0.0, -0.891, 0.454, 0.0, -0.891, 0.454, 0.0, -0.7071, 0.7071, 0.0, -0.7071, 0.7071, -0.7099, -0.6275, 0.3197, -0.4798, -0.7817, 0.3983, -0.4798, -0.6204, 0.6204, -0.7099, -0.498, 0.498, 0.0, -0.9877, 0.1564, 0.0, -0.9877, 0.1564, 0.0, -0.891, 0.454, 0.0, -0.891, 0.454, -0.7099, -0.6956, 0.1102, -0.4798, -0.8666, 0.1372, -0.4798, -0.7817, 0.3983, -0.7099, -0.6275, 0.3197, 0.0, -0.9877, -0.1564, 0.0, -0.9877, -0.1564, 0.0, -0.9877, 0.1564, 0.0, -0.9877, 0.1564, -0.7099, -0.6956, -0.1102, -0.4798, -0.8666, -0.1373, -0.4798, -0.8666, 0.1372, -0.7099, -0.6956, 0.1102, 0.0, -0.891, -0.454, 0.0, -0.891, -0.454, 0.0, -0.9877, -0.1564, 0.0, -0.9877, -0.1564, -0.7099, -0.6275, -0.3198, -0.4798, -0.7817, -0.3983, -0.4798, -0.8666, -0.1373, -0.7099, -0.6956, -0.1102, 0.0, -0.7071, -0.7071, 0.0, -0.7071, -0.7071, 0.0, -0.891, -0.454, 0.0, -0.891, -0.454, -0.7099, -0.498, -0.498, -0.4798, -0.6204, -0.6204, -0.4798, -0.7817, -0.3983, -0.7099, -0.6275, -0.3198, 0.0, -0.454, -0.891, 0.0, -0.454, -0.891, 0.0, -0.7071, -0.7071, 0.0, -0.7071, -0.7071, -0.7099, -0.3198, -0.6275, -0.4798, -0.3983, -0.7817, -0.4798, -0.6204, -0.6204, -0.7099, -0.498, -0.498, 0.0, -0.1564, -0.9877, 0.0, -0.1564, -0.9877, 0.0, -0.454, -0.891, 0.0, -0.454, -0.891, -0.7099, -0.1102, -0.6956, -0.4798, -0.1373, -0.8666, -0.4798, -0.3983, -0.7817, -0.7099, -0.3198, -0.6275, 0.0, 0.1564, -0.9877, 0.0, 0.1564, -0.9877, 0.0, -0.1564, -0.9877, 0.0, -0.1564, -0.9877, -0.7099, 0.1102, -0.6956, -0.4798, 0.1372, -0.8666, -0.4798, -0.1373, -0.8666, -0.7099, -0.1102, -0.6956, 0.0, 0.454, -0.891, 0.0, 0.454, -0.891, 0.0, 0.1564, -0.9877, 0.0, 0.1564, -0.9877, -0.7099, 0.3197, -0.6275, -0.4798, 0.3983, -0.7817, -0.4798, 0.1372, -0.8666, -0.7099, 0.1102, -0.6956, 0.0, 0.7071, -0.7071, 0.0, 0.7071, -0.7071, 0.0, 0.454, -0.891, 0.0, 0.454, -0.891, -0.7099, 0.498, -0.498, -0.4798, 0.6204, -0.6204, -0.4798, 0.3983, -0.7817, -0.7099, 0.3197, -0.6275, 0.0, 0.891, -0.454, 0.0, 0.891, -0.454, 0.0, 0.7071, -0.7071, 0.0, 0.7071, -0.7071, -0.7099, 0.6275, -0.3198, -0.4798, 0.7817, -0.3983, -0.4798, 0.6204, -0.6204, -0.7099, 0.498, -0.498, 0.0, 0.9877, -0.1564, 0.0, 0.9877, -0.1564, 0.0, 0.891, -0.454, 0.0, 0.891, -0.454, -0.7099, 0.6956, -0.1102, -0.4798, 0.8666, -0.1373, -0.4798, 0.7817, -0.3983, -0.7099, 0.6275, -0.3198, 0.0, 0.9877, 0.1564, 0.0, 0.9877, 0.1564, 0.0, 0.9877, -0.1564, 0.0, 0.9877, -0.1564, -0.7099, 0.6956, 0.1102, -0.4798, 0.8666, 0.1373, -0.4798, 0.8666, -0.1373, -0.7099, 0.6956, -0.1102, 0.376, 0.9152, 0.145, 0.6975, 0.7078, 0.1121, 0.6975, 0.7078, -0.1121, 0.376, 0.9152, -0.145, 0.9169, 0.3942, 0.06243, 1.0, 6.168e-10, 5.274e-08, 0.9169, 0.3942, -0.06243, -0.02003, 0.9875, 0.1564, 0.376, 0.9152, 0.145, 0.376, 0.9152, -0.145, -0.02003, 0.9875, -0.1564, 0.6975, 0.7078, 0.1121, 0.9169, 0.3942, 0.06243, 0.9169, 0.3942, -0.06243, 0.6975, 0.7078, -0.1121, -0.4798, 0.8666, -0.1373, -0.02003, 0.9875, -0.1564, -0.02005, 0.8908, -0.4539, -0.4798, 0.7817, -0.3983, -0.02003, 0.9875, -0.1564, 0.376, 0.9152, -0.145, 0.376, 0.8256, -0.4207, -0.02005, 0.8908, -0.4539, 0.6975, 0.7078, -0.1121, 0.9169, 0.3942, -0.06243, 0.9169, 0.3556, -0.1812, 0.6975, 0.6385, -0.3253, -0.4798, 0.7817, -0.3983, -0.02005, 0.8908, -0.4539, -0.02005, 0.707, -0.707, -0.4798, 0.6204, -0.6204, 0.376, 0.9152, -0.145, 0.6975, 0.7078, -0.1121, 0.6975, 0.6385, -0.3253, 0.376, 0.8256, -0.4207, 0.9169, 0.3942, -0.06243, 1.0, 6.168e-10, 5.274e-08, 0.9169, 0.3556, -0.1812, -0.4798, 0.6204, -0.6204, -0.02005, 0.707, -0.707, -0.02004, 0.4539, -0.8908, -0.4798, 0.3983, -0.7817, 0.376, 0.8256, -0.4207, 0.6975, 0.6385, -0.3253, 0.6975, 0.5067, -0.5067, 0.376, 0.6552, -0.6552, 0.9169, 0.3556, -0.1812, 1.0, 6.168e-10, 5.274e-08, 0.9169, 0.2822, -0.2822, -0.02005, 0.8908, -0.4539, 0.376, 0.8256, -0.4207, 0.376, 0.6552, -0.6552, -0.02005, 0.707, -0.707, 0.6975, 0.6385, -0.3253, 0.9169, 0.3556, -0.1812, 0.9169, 0.2822, -0.2822, 0.6975, 0.5067, -0.5067, -0.4798, 0.3983, -0.7817, -0.02004, 0.4539, -0.8908, -0.02004, 0.1564, -0.9875, -0.4798, 0.1372, -0.8666, 0.376, 0.6552, -0.6552, 0.6975, 0.5067, -0.5067, 0.6975, 0.3253, -0.6385, 0.376, 0.4207, -0.8256, 0.9169, 0.2822, -0.2822, 1.0, 6.168e-10, 5.274e-08, 0.9169, 0.1812, -0.3556, -0.02005, 0.707, -0.707, 0.376, 0.6552, -0.6552, 0.376, 0.4207, -0.8256, -0.02004, 0.4539, -0.8908, 0.6975, 0.5067, -0.5067, 0.9169, 0.2822, -0.2822, 0.9169, 0.1812, -0.3556, 0.6975, 0.3253, -0.6385, -0.02004, 0.4539, -0.8908, 0.376, 0.4207, -0.8256, 0.376, 0.145, -0.9152, -0.02004, 0.1564, -0.9875, 0.6975, 0.3253, -0.6385, 0.9169, 0.1812, -0.3556, 0.9169, 0.06243, -0.3942, 0.6975, 0.1121, -0.7078, -0.4798, 0.1372, -0.8666, -0.02004, 0.1564, -0.9875, -0.02003, -0.1564, -0.9875, -0.4798, -0.1373, -0.8666, 0.376, 0.4207, -0.8256, 0.6975, 0.3253, -0.6385, 0.6975, 0.1121, -0.7078, 0.376, 0.145, -0.9152, 0.9169, 0.1812, -0.3556, 1.0, 6.168e-10, 5.274e-08, 0.9169, 0.06243, -0.3942, -0.02004, 0.1564, -0.9875, 0.376, 0.145, -0.9152, 0.376, -0.145, -0.9152, -0.02003, -0.1564, -0.9875, 0.6975, 0.1121, -0.7078, 0.9169, 0.06243, -0.3942, 0.9169, -0.06243, -0.3942, 0.6975, -0.1121, -0.7078, -0.4798, -0.1373, -0.8666, -0.02003, -0.1564, -0.9875, -0.02004, -0.4539, -0.8908, -0.4798, -0.3983, -0.7817, 0.376, 0.145, -0.9152, 0.6975, 0.1121, -0.7078, 0.6975, -0.1121, -0.7078, 0.376, -0.145, -0.9152, 0.9169, 0.06243, -0.3942, 1.0, 6.168e-10, 5.274e-08, 0.9169, -0.06243, -0.3942, -0.4798, -0.3983, -0.7817, -0.02004, -0.4539, -0.8908, -0.02004, -0.707, -0.707, -0.4798, -0.6204, -0.6204, 0.376, -0.145, -0.9152, 0.6975, -0.1121, -0.7078, 0.6975, -0.3253, -0.6385, 0.376, -0.4207, -0.8256, 0.9169, -0.06243, -0.3942, 1.0, 6.168e-10, 5.274e-08, 0.9169, -0.1812, -0.3556, -0.02003, -0.1564, -0.9875, 0.376, -0.145, -0.9152, 0.376, -0.4207, -0.8256, -0.02004, -0.4539, -0.8908, 0.6975, -0.1121, -0.7078, 0.9169, -0.06243, -0.3942, 0.9169, -0.1812, -0.3556, 0.6975, -0.3253, -0.6385, 0.376, -0.4207, -0.8256, 0.6975, -0.3253, -0.6385, 0.6975, -0.5067, -0.5067, 0.376, -0.6552, -0.6552, 0.9169, -0.1812, -0.3556, 1.0, 6.168e-10, 5.274e-08, 0.9169, -0.2822, -0.2822, -0.02004, -0.4539, -0.8908, 0.376, -0.4207, -0.8256, 0.376, -0.6552, -0.6552, -0.02004, -0.707, -0.707, 0.6975, -0.3253, -0.6385, 0.9169, -0.1812, -0.3556, 0.9169, -0.2822, -0.2822, 0.6975, -0.5067, -0.5067, -0.4798, -0.6204, -0.6204, -0.02004, -0.707, -0.707, -0.02004, -0.8908, -0.4539, -0.4798, -0.7817, -0.3983, -0.02004, -0.707, -0.707, 0.376, -0.6552, -0.6552, 0.376, -0.8256, -0.4207, -0.02004, -0.8908, -0.4539, 0.6975, -0.5067, -0.5067, 0.9169, -0.2822, -0.2822, 0.9169, -0.3556, -0.1812, 0.6975, -0.6385, -0.3253, -0.4798, -0.7817, -0.3983, -0.02004, -0.8908, -0.4539, -0.02003, -0.9875, -0.1564, -0.4798, -0.8666, -0.1373, 0.376, -0.6552, -0.6552, 0.6975, -0.5067, -0.5067, 0.6975, -0.6385, -0.3253, 0.376, -0.8256, -0.4207, 0.9169, -0.2822, -0.2822, 1.0, 6.168e-10, 5.274e-08, 0.9169, -0.3556, -0.1812, 0.6975, -0.6385, -0.3253, 0.9169, -0.3556, -0.1812, 0.9169, -0.3942, -0.06243, 0.6975, -0.7078, -0.1121, -0.4798, -0.8666, -0.1373, -0.02003, -0.9875, -0.1564, -0.02003, -0.9875, 0.1564, -0.4798, -0.8666, 0.1372, 0.376, -0.8256, -0.4207, 0.6975, -0.6385, -0.3253, 0.6975, -0.7078, -0.1121, 0.376, -0.9152, -0.145, 0.9169, -0.3556, -0.1812, 1.0, 6.168e-10, 5.274e-08, 0.9169, -0.3942, -0.06243, -0.02004, -0.8908, -0.4539, 0.376, -0.8256, -0.4207, 0.376, -0.9152, -0.145, -0.02003, -0.9875, -0.1564, -0.4798, -0.8666, 0.1372, -0.02003, -0.9875, 0.1564, -0.02003, -0.8908, 0.4539, -0.4798, -0.7817, 0.3983, 0.376, -0.9152, -0.145, 0.6975, -0.7078, -0.1121, 0.6975, -0.7078, 0.1121, 0.376, -0.9152, 0.145, 0.9169, -0.3942, -0.06243, 1.0, 6.168e-10, 5.274e-08, 0.9169, -0.3942, 0.06243, -0.02003, -0.9875, -0.1564, 0.376, -0.9152, -0.145, 0.376, -0.9152, 0.145, -0.02003, -0.9875, 0.1564, 0.6975, -0.7078, -0.1121, 0.9169, -0.3942, -0.06243, 0.9169, -0.3942, 0.06243, 0.6975, -0.7078, 0.1121, 0.9169, -0.3942, 0.06243, 1.0, 6.168e-10, 5.274e-08, 0.9169, -0.3556, 0.1812, -0.02003, -0.9875, 0.1564, 0.376, -0.9152, 0.145, 0.376, -0.8256, 0.4207, -0.02003, -0.8908, 0.4539, 0.6975, -0.7078, 0.1121, 0.9169, -0.3942, 0.06243, 0.9169, -0.3556, 0.1812, 0.6975, -0.6385, 0.3253, -0.4798, -0.7817, 0.3983, -0.02003, -0.8908, 0.4539, -0.02004, -0.707, 0.707, -0.4798, -0.6204, 0.6204, 0.376, -0.9152, 0.145, 0.6975, -0.7078, 0.1121, 0.6975, -0.6385, 0.3253, 0.376, -0.8256, 0.4207, -0.02003, -0.8908, 0.4539, 0.376, -0.8256, 0.4207, 0.376, -0.6552, 0.6552, -0.02004, -0.707, 0.707, 0.6975, -0.6385, 0.3253, 0.9169, -0.3556, 0.1812, 0.9169, -0.2822, 0.2822, 0.6975, -0.5067, 0.5067, -0.4798, -0.6204, 0.6204, -0.02004, -0.707, 0.707, -0.02004, -0.4539, 0.8908, -0.4798, -0.3983, 0.7817, 0.376, -0.8256, 0.4207, 0.6975, -0.6385, 0.3253, 0.6975, -0.5067, 0.5067, 0.376, -0.6552, 0.6552, 0.9169, -0.3556, 0.1812, 1.0, 6.168e-10, 5.274e-08, 0.9169, -0.2822, 0.2822, -0.4798, -0.3983, 0.7817, -0.02004, -0.4539, 0.8908, -0.02003, -0.1564, 0.9875, -0.4798, -0.1373, 0.8666, 0.376, -0.6552, 0.6552, 0.6975, -0.5067, 0.5067, 0.6975, -0.3253, 0.6385, 0.376, -0.4207, 0.8256, 0.9169, -0.2822, 0.2822, 1.0, 6.168e-10, 5.274e-08, 0.9169, -0.1812, 0.3556, -0.02004, -0.707, 0.707, 0.376, -0.6552, 0.6552, 0.376, -0.4207, 0.8256, -0.02004, -0.4539, 0.8908, 0.6975, -0.5067, 0.5067, 0.9169, -0.2822, 0.2822, 0.9169, -0.1812, 0.3556, 0.6975, -0.3253, 0.6385, -0.4798, -0.1373, 0.8666, -0.02003, -0.1564, 0.9875, -0.02003, 0.1564, 0.9875, -0.4798, 0.1373, 0.8666, 0.376, -0.4207, 0.8256, 0.6975, -0.3253, 0.6385, 0.6975, -0.1121, 0.7078, 0.376, -0.145, 0.9152, 0.9169, -0.1812, 0.3556, 1.0, 6.168e-10, 5.274e-08, 0.9169, -0.06243, 0.3942, -0.02004, -0.4539, 0.8908, 0.376, -0.4207, 0.8256, 0.376, -0.145, 0.9152, -0.02003, -0.1564, 0.9875, 0.6975, -0.3253, 0.6385, 0.9169, -0.1812, 0.3556, 0.9169, -0.06243, 0.3942, 0.6975, -0.1121, 0.7078, -0.02003, -0.1564, 0.9875, 0.376, -0.145, 0.9152, 0.376, 0.145, 0.9152, -0.02003, 0.1564, 0.9875, 0.6975, -0.1121, 0.7078, 0.9169, -0.06243, 0.3942, 0.9169, 0.06243, 0.3942, 0.6975, 0.1121, 0.7078, -0.4798, 0.1373, 0.8666, -0.02003, 0.1564, 0.9875, -0.02004, 0.4539, 0.8908, -0.4798, 0.3983, 0.7817, 0.376, -0.145, 0.9152, 0.6975, -0.1121, 0.7078, 0.6975, 0.1121, 0.7078, 0.376, 0.145, 0.9152, 0.9169, -0.06243, 0.3942, 1.0, 6.168e-10, 5.274e-08, 0.9169, 0.06243, 0.3942, -0.02003, 0.1564, 0.9875, 0.376, 0.145, 0.9152, 0.376, 0.4207, 0.8256, -0.02004, 0.4539, 0.8908, 0.6975, 0.1121, 0.7078, 0.9169, 0.06243, 0.3942, 0.9169, 0.1812, 0.3556, 0.6975, 0.3253, 0.6385, -0.4798, 0.3983, 0.7817, -0.02004, 0.4539, 0.8908, -0.02004, 0.707, 0.707, -0.4798, 0.6204, 0.6204, 0.376, 0.145, 0.9152, 0.6975, 0.1121, 0.7078, 0.6975, 0.3253, 0.6385, 0.376, 0.4207, 0.8256, 0.9169, 0.06243, 0.3942, 1.0, 6.168e-10, 5.274e-08, 0.9169, 0.1812, 0.3556, -0.4798, 0.6204, 0.6204, -0.02004, 0.707, 0.707, -0.02004, 0.8908, 0.4539, -0.4798, 0.7817, 0.3983, 0.376, 0.4207, 0.8256, 0.6975, 0.3253, 0.6385, 0.6975, 0.5067, 0.5067, 0.376, 0.6552, 0.6552, 0.9169, 0.1812, 0.3556, 1.0, 6.168e-10, 5.274e-08, 0.9169, 0.2822, 0.2822, -0.02004, 0.4539, 0.8908, 0.376, 0.4207, 0.8256, 0.376, 0.6552, 0.6552, -0.02004, 0.707, 0.707, 0.6975, 0.3253, 0.6385, 0.9169, 0.1812, 0.3556, 0.9169, 0.2822, 0.2822, 0.6975, 0.5067, 0.5067, 0.376, 0.6552, 0.6552, 0.6975, 0.5067, 0.5067, 0.6975, 0.6385, 0.3253, 0.376, 0.8256, 0.4207, 0.9169, 0.2822, 0.2822, 1.0, 6.168e-10, 5.274e-08, 0.9169, 0.3556, 0.1812, -0.02004, 0.707, 0.707, 0.376, 0.6552, 0.6552, 0.376, 0.8256, 0.4207, -0.02004, 0.8908, 0.4539, 0.6975, 0.5067, 0.5067, 0.9169, 0.2822, 0.2822, 0.9169, 0.3556, 0.1812, 0.6975, 0.6385, 0.3253, -0.4798, 0.7817, 0.3983, -0.02004, 0.8908, 0.4539, -0.02003, 0.9875, 0.1564, -0.4798, 0.8666, 0.1373, -0.02004, 0.8908, 0.4539, 0.376, 0.8256, 0.4207, 0.376, 0.9152, 0.145, -0.02003, 0.9875, 0.1564, 0.6975, 0.6385, 0.3253, 0.9169, 0.3556, 0.1812, 0.9169, 0.3942, 0.06243, 0.6975, 0.7078, 0.1121, 0.376, 0.8256, 0.4207, 0.6975, 0.6385, 0.3253, 0.6975, 0.7078, 0.1121, 0.376, 0.9152, 0.145, 0.9169, 0.3556, 0.1812, 1.0, 6.168e-10, 5.274e-08, 0.9169, 0.3942, 0.06243, -0.4798, 0.8666, 0.1373, -0.02003, 0.9875, 0.1564, -0.02003, 0.9875, -0.1564, -0.4798, 0.8666, -0.1373])] * 3)])

# ---- objects
ob_player_arm_object = bpy.data.objects.new('Player_Arm_Object', me_player_arm_mesh)

# ---- transforms, parenting, visibility, modifiers, constraints
ob_player_arm_object.location = (0.0, 0.0, 0.0)
ob_player_arm_object.lineart.crease_threshold = 0.0
_vg = ob_player_arm_object.vertex_groups.new(name='Foot.L')
_vg = ob_player_arm_object.vertex_groups.new(name='Toes.L')
_vg = ob_player_arm_object.vertex_groups.new(name='Foot.R')
_vg = ob_player_arm_object.vertex_groups.new(name='Toes.R')
_vg = ob_player_arm_object.vertex_groups.new(name='Pelvis')
_vg = ob_player_arm_object.vertex_groups.new(name='Spine')
_vg = ob_player_arm_object.vertex_groups.new(name='Chest')
_vg = ob_player_arm_object.vertex_groups.new(name='Collar.L')
_vg = ob_player_arm_object.vertex_groups.new(name='Shoulder.L')
for _i, _w in zip([0, 1, 2, 3, 4, 5, 6, 7, 8, 9, 10, 11, 12, 13, 14, 15, 16, 17, 18, 19, 20, 21, 22, 23, 24, 25, 26, 27, 28, 29, 30, 31, 32, 33, 34, 35, 36, 37, 38, 39, 40, 41, 42, 43, 44, 45, 46, 47, 48, 49, 50, 51, 52, 53, 54, 55, 56, 58, 60, 62, 64, 66, 68, 70, 72, 74, 75, 76, 77, 78, 79, 80, 81, 82, 83, 84, 85, 86, 87, 88, 89, 90, 91], [0.455, 0.4701, 0.4198, 0.4367, 0.5262, 0.4279, 0.336, 0.3461, 0.186, 0.2782, 0.122, 0.1639, 0.4464, 0.5007, 0.2665, 0.2369, 0.9302, 0.9442, 0.5058, 0.2504, 0.3108, 0.2979, 0.1635, 0.1118, 0.3815, 0.4076, 0.2974, 0.2336, 0.1299, 0.3469, 0.3545, 0.8582, 0.2426, 0.1998, 0.1781, 0.2269, 0.1511, 0.3076, 0.1976, 0.1508, 0.1411, 0.1534, 0.1449, 0.2807, 0.2954, 0.2098, 0.2251, 0.3746, 0.3309, 0.3172, 0.4326, 0.9664, 0.1073, 0.134, 0.01164, 0.02552, 0.07671, 0.05883, 0.05215, 0.05379, 0.05761, 0.05855, 0.06056, 0.06189, 0.06947, 0.08747, 0.002571, 0.1153, 0.01549, 0.135, 0.02668, 0.1515, 0.03602, 0.1678, 0.04352, 0.1733, 0.04681, 0.1706, 0.04616, 0.1648, 0.04283, 0.1568, 0.03673]): _vg.add([_i], _w, 'REPLACE')
_vg = ob_player_arm_object.vertex_groups.new(name='Arm_1_Locked')
for _i, _w in zip([0, 1, 2, 3, 4, 5, 6, 7, 8, 9, 10, 11, 12, 13, 14, 15, 16, 17, 18, 19, 20, 21, 22, 23, 24, 25, 26, 27, 28, 29, 30, 31, 32, 33, 34, 35, 36, 37, 38, 39, 40, 41, 42, 43, 44, 45, 46, 47, 48, 49, 50, 51, 52, 53, 54, 55, 56, 57, 58, 59, 60, 61, 62, 63, 64, 65, 66, 67, 68, 69, 70, 71, 72, 73, 74, 75, 76, 77, 78, 79, 80, 81, 82, 83, 84, 85, 86, 87, 88, 89, 90, 91], [1.0, 1.0, 1.0, 1.0, 1.0, 1.0, 1.0, 1.0, 1.0, 1.0, 1.0, 1.0, 1.0, 1.0, 1.0, 1.0, 1.0, 1.0, 1.0, 1.0, 1.0, 1.0, 1.0, 1.0, 1.0, 1.0, 1.0, 1.0, 1.0, 1.0, 1.0, 1.0, 1.0, 1.0, 1.0, 1.0, 1.0, 1.0, 1.0, 1.0, 1.0, 1.0, 1.0, 1.0, 1.0, 1.0, 1.0, 1.0, 1.0, 1.0, 1.0, 1.0, 1.0, 1.0, 0.4752, 0.4654, 1.0, 0.484, 1.0, 0.4861, 1.0, 0.4872, 1.0, 0.4875, 1.0, 0.4874, 1.0, 0.4873, 1.0, 0.4871, 1.0, 0.4865, 1.0, 0.4853, 1.0, 0.482, 1.0, 0.4731, 1.0, 0.4651, 1.0, 0.4583, 1.0, 0.4526, 1.0, 0.4502, 1.0, 0.4508, 1.0, 0.4532, 1.0, 0.4575]): _vg.add([_i], _w, 'REPLACE')
_vg = ob_player_arm_object.vertex_groups.new(name='Arm_2')
for _i, _w in zip([0, 1, 2, 3, 4, 5, 6, 7, 8, 9, 10, 11, 12, 13, 14, 15, 16, 17, 18, 19, 20, 21, 22, 23, 24, 25, 26, 27, 28, 29, 30, 31, 32, 33, 34, 35, 36, 37, 38, 39, 40, 41, 42, 43, 44, 45, 46, 47, 48, 49, 50, 51, 52, 53, 54, 55, 56, 57, 58, 59, 60, 61, 62, 63, 64, 65, 66, 67, 68, 69, 70, 71, 72, 73, 74, 75, 76, 77, 78, 79, 80, 81, 82, 83, 84, 85, 86, 87, 88, 89, 90, 91], [1.958e-08, 1.469e-08, 2.518e-08, 1.955e-08, 5.857e-08, 1.051e-07, 1.222e-06, 8.318e-07, 2.892e-06, 2.653e-06, 6.337e-07, 2.52e-06, 2.302e-08, 1.614e-08, 1.369e-06, 8.597e-07, 0.0, 0.0, 7.32e-08, 3.064e-06, 6.108e-39, 2.102e-44, 3.07e-06, 1.592e-07, 2.182e-08, 1.868e-08, 1.559e-07, 2.197e-06, 1.494e-07, 1.906e-08, 1.694e-08, 0.0, 9.029e-08, 0.0, 5.119e-36, 2.287e-06, 5.726e-07, 1.88e-08, 3.105e-08, 1.229e-07, 9.113e-07, 2.756e-06, 2.571e-06, 6.671e-37, 8.128e-44, 7.006e-45, 2.803e-45, 1.073e-38, 4.204e-44, 1.513e-43, 1.259e-36, 0.0, 0.5, 0.4998, 1.0, 1.0, 0.5, 1.0, 0.5, 1.0, 0.5, 1.0, 0.5, 1.0, 0.5, 1.0, 0.5, 1.0, 0.5, 1.0, 0.4998, 1.0, 0.4995, 1.0, 0.4998, 0.9993, 0.5, 0.9968, 0.5, 0.9988, 0.5, 0.9997, 0.5, 0.9997, 0.5, 0.9988, 0.5, 0.9968, 0.4998, 0.9993, 0.4995, 1.0]): _vg.add([_i], _w, 'REPLACE')
_vg = ob_player_arm_object.vertex_groups.new(name='Arm_3')
for _i, _w in zip([0, 1, 2, 3, 4, 5, 6, 7, 8, 9, 10, 11, 12, 13, 14, 15, 16, 17, 18, 19, 20, 21, 22, 23, 24, 25, 26, 27, 28, 29, 30, 31, 32, 33, 34, 35, 36, 37, 38, 39, 40, 41, 42, 43, 44, 45, 46, 47, 48, 49, 50, 51, 52, 53, 54, 55, 56, 57, 58, 59, 60, 61, 62, 63, 64, 65, 66, 67, 68, 69, 70, 71, 72, 73, 74, 75, 76, 77, 78, 79, 80, 81, 82, 83, 84, 85, 86, 87, 88, 89, 90, 91], [0.0, 0.0, 0.0, 0.0, 0.0, 0.0, 0.0, 0.0, 0.0, 0.0, 0.0, 0.0, 0.0, 0.0, 0.0, 0.0, 0.0, 0.0, 0.0, 0.0, 0.0, 0.0, 0.0, 0.0, 0.0, 0.0, 0.0, 0.0, 0.0, 0.0, 0.0, 0.0, 0.0, 0.0, 0.0, 0.0, 0.0, 0.0, 0.0, 0.0, 0.0, 0.0, 0.0, 0.0, 0.0, 0.0, 0.0, 0.0, 0.0, 0.0, 0.0, 0.0, 0.0, 0.0, 0.15, 0.1495, 0.0, 0.15, 0.0, 0.15, 0.0, 0.15, 0.0, 0.15, 0.0, 0.15, 0.0, 0.15, 0.0, 0.15, 0.0, 0.1495, 0.0, 0.1365, 0.0, 0.15, 0.0, 0.15, 0.0, 0.15, 0.0, 0.15, 0.0, 0.15, 0.0, 0.15, 0.0, 0.15, 0.0, 0.15, 0.0, 0.1365]): _vg.add([_i], _w, 'REPLACE')
_vg = ob_player_arm_object.vertex_groups.new(name='Arm_4')
for _i, _w in zip([0, 1, 2, 3, 4, 5, 6, 7, 8, 9, 10, 11, 12, 13, 14, 15, 16, 17, 18, 19, 20, 21, 22, 23, 24, 25, 26, 27, 28, 29, 30, 32, 35, 36, 37, 38, 39, 40, 41, 42, 43, 44, 45, 46, 47, 48, 49, 50, 52, 53, 54, 55, 56, 57, 58, 59, 60, 61, 62, 63, 64, 65, 66, 67, 68, 69, 70, 71, 72, 73, 74, 75, 76, 77, 78, 79, 80, 81, 82, 83, 84, 85, 86, 87, 88, 89, 90, 91], [0.0, 0.0, 0.0, 0.0, 0.0, 0.0, 0.0, 0.0, 0.0, 0.0, 0.0, 0.0, 0.0, 0.0, 0.0, 0.0, 0.0, 0.0, 0.0, 0.0, 0.0, 0.0, 0.0, 0.0, 0.0, 0.0, 0.0, 0.0, 0.0, 0.0, 0.0, 0.0, 0.0, 0.0, 0.0, 0.0, 0.0, 0.0, 0.0, 0.0, 0.0, 0.0, 0.0, 0.0, 0.0, 0.0, 0.0, 0.0, 0.0, 0.0, 0.0, 0.0, 0.0, 0.0, 0.0, 0.0, 0.0, 0.0, 0.0, 0.0, 0.0, 0.0, 0.0, 0.0, 0.0, 0.0, 0.0, 0.0, 0.0, 0.0, 0.0, 0.0, 0.0, 0.0, 0.0, 0.0, 0.0, 0.0, 0.0, 0.0, 0.0, 0.0, 0.0, 0.0, 0.0, 0.0, 0.0, 0.0]): _vg.add([_i], _w, 'REPLACE')
_vg = ob_player_arm_object.vertex_groups.new(name='Arm_5')
for _i, _w in zip([0, 1, 2, 3, 4, 5, 6, 7, 8, 9, 10, 11, 12, 13, 14, 15, 16, 17, 18, 19, 20, 21, 22, 23, 24, 25, 26, 27, 28, 29, 30, 31, 32, 33, 34, 35, 36, 37, 38, 39, 40, 41, 42, 43, 44, 45, 46, 47, 48, 49, 50, 51, 52, 53, 54, 55, 56, 57, 58, 59, 60, 61, 62, 63, 64, 65, 66, 67, 68, 69, 70, 71, 72, 73, 74, 75, 76, 77, 78, 79, 80, 81, 82, 83, 84, 85, 86, 87, 88, 89, 90, 91], [0.0, 0.0, 0.0, 0.0, 0.0, 0.0, 0.0, 0.0, 0.0, 0.0, 0.0, 0.0, 0.0, 0.0, 0.0, 0.0, 0.0, 0.0, 0.0, 0.0, 0.0, 0.0, 0.0, 0.0, 0.0, 0.0, 0.0, 0.0, 0.0, 0.0, 0.0, 0.0, 0.0, 0.0, 0.0, 0.0, 0.0, 0.0, 0.0, 0.0, 0.0, 0.0, 0.0, 0.0, 0.0, 0.0, 0.0, 0.0, 0.0, 0.0, 0.0, 0.0, 0.0, 0.0, 0.0, 0.0, 0.0, 0.0, 0.0, 0.0, 0.0, 0.0, 0.0, 0.0, 0.0, 0.0, 0.0, 0.0, 0.0, 0.0, 0.0, 0.0, 0.0, 0.0, 0.0, 0.0, 0.0, 0.0, 0.0, 0.0, 0.0, 0.0, 0.0, 0.0, 0.0, 0.0, 0.0, 0.0, 0.0, 0.0, 0.0, 0.0]): _vg.add([_i], _w, 'REPLACE')
_vg = ob_player_arm_object.vertex_groups.new(name='Arm_6')
for _i, _w in zip([0, 1, 2, 3, 4, 5, 6, 7, 8, 9, 10, 11, 12, 13, 14, 15, 16, 17, 18, 19, 20, 21, 22, 23, 24, 25, 26, 27, 28, 29, 30, 31, 32, 33, 34, 35, 36, 37, 38, 39, 40, 41, 42, 43, 44, 45, 46, 47, 48, 49, 50, 51, 52, 53, 54, 55, 56, 57, 58, 59, 60, 61, 62, 63, 64, 65, 66, 67, 68, 69, 70, 71, 72, 73, 74, 75, 76, 77, 78, 79, 80, 81, 82, 83, 84, 85, 86, 87, 88, 89, 90, 91], [0.0, 0.0, 0.0, 0.0, 0.0, 0.0, 0.0, 0.0, 0.0, 0.0, 0.0, 0.0, 0.0, 0.0, 0.0, 0.0, 0.0, 0.0, 0.0, 0.0, 0.0, 0.0, 0.0, 0.0, 0.0, 0.0, 0.0, 0.0, 0.0, 0.0, 0.0, 0.0, 0.0, 0.0, 0.0, 0.0, 0.0, 0.0, 0.0, 0.0, 0.0, 0.0, 0.0, 0.0, 0.0, 0.0, 0.0, 0.0, 0.0, 0.0, 0.0, 0.0, 0.0, 0.0, 0.0, 0.0, 0.0, 0.0, 0.0, 0.0, 0.0, 0.0, 0.0, 0.0, 0.0, 0.0, 0.0, 0.0, 0.0, 0.0, 0.0, 0.0, 0.0, 0.0, 0.0, 0.0, 0.0, 0.0, 0.0, 0.0, 0.0, 0.0, 0.0, 0.0, 0.0, 0.0, 0.0, 0.0, 0.0, 0.0, 0.0, 0.0]): _vg.add([_i], _w, 'REPLACE')
_vg = ob_player_arm_object.vertex_groups.new(name='Arm_7')
for _i, _w in zip([2, 4, 5, 6, 7, 8, 9, 10, 11, 14, 15, 18, 19, 22, 26, 27, 32, 35, 36, 38, 39, 40, 41, 42, 52, 53, 54, 55, 56, 57, 58, 59, 60, 61, 62, 63, 64, 65, 66, 67, 68, 69, 70, 71, 72, 73, 74, 75, 76, 77, 78, 79, 80, 81, 82, 83, 84, 85, 86, 87, 88, 89, 90, 91], [0.0, 0.0, 0.0, 0.0, 0.0, 0.0, 0.0, 0.0, 0.0, 0.0, 0.0, 0.0, 0.0, 0.0, 0.0, 0.0, 0.0, 0.0, 0.0, 0.0, 0.0, 0.0, 0.0, 0.0, 0.0, 0.0, 0.0, 0.0, 0.0, 0.0, 0.0, 0.0, 0.0, 0.0, 0.0, 0.0, 0.0, 0.0, 0.0, 0.0, 0.0, 0.0, 0.0, 0.0, 0.0, 0.0, 0.0, 0.0, 0.0, 0.0, 0.0, 0.0, 0.0, 0.0, 0.0, 0.0, 0.0, 0.0, 0.0, 0.0, 0.0, 0.0, 0.0, 0.0]): _vg.add([_i], _w, 'REPLACE')
_vg = ob_player_arm_object.vertex_groups.new(name='Arm_8')
for _i, _w in zip([54, 55, 57, 59, 61, 63, 65, 67, 69, 71, 73, 91], [0.0, 0.0, 0.0, 0.0, 0.0, 0.0, 0.0, 0.0, 0.0, 0.0, 0.0, 0.0]): _vg.add([_i], _w, 'REPLACE')
_vg = ob_player_arm_object.vertex_groups.new(name='Arm_9')
_vg = ob_player_arm_object.vertex_groups.new(name='Arm_10')
_vg = ob_player_arm_object.vertex_groups.new(name='Arm_11')
_vg = ob_player_arm_object.vertex_groups.new(name='Arm_12')
_vg = ob_player_arm_object.vertex_groups.new(name='Arm_13')
_vg = ob_player_arm_object.vertex_groups.new(name='Arm_14')
_vg = ob_player_arm_object.vertex_groups.new(name='Arm_15')
_vg = ob_player_arm_object.vertex_groups.new(name='Arm_16')
_vg = ob_player_arm_object.vertex_groups.new(name='Arm_17')
_vg = ob_player_arm_object.vertex_groups.new(name='Arm_18')
_vg = ob_player_arm_object.vertex_groups.new(name='Arm_19')
_vg = ob_player_arm_object.vertex_groups.new(name='Arm_20')
_vg = ob_player_arm_object.vertex_groups.new(name='Arm_21')
_vg = ob_player_arm_object.vertex_groups.new(name='Hand.L')
_vg = ob_player_arm_object.vertex_groups.new(name='Claw_Pipe_1_1')
_vg = ob_player_arm_object.vertex_groups.new(name='Claw_Pipe_1_2')
_vg = ob_player_arm_object.vertex_groups.new(name='Claw_Pipe_1_3')
_vg = ob_player_arm_object.vertex_groups.new(name='Claw_Pipe_1_4')
_vg = ob_player_arm_object.vertex_groups.new(name='Claw_Pipe_1_5')
_vg = ob_player_arm_object.vertex_groups.new(name='Claw_Pipe_1_end')
_vg = ob_player_arm_object.vertex_groups.new(name='Claw_Pipe_4_1')
_vg = ob_player_arm_object.vertex_groups.new(name='Claw_Pipe_4_2')
_vg = ob_player_arm_object.vertex_groups.new(name='Claw_Pipe_4_3')
_vg = ob_player_arm_object.vertex_groups.new(name='Claw_Pipe_4_4')
_vg = ob_player_arm_object.vertex_groups.new(name='Claw_Pipe_4_5')
_vg = ob_player_arm_object.vertex_groups.new(name='Claw_Pipe_4_end')
_vg = ob_player_arm_object.vertex_groups.new(name='Claw_Pipe_3_1')
_vg = ob_player_arm_object.vertex_groups.new(name='Claw_Pipe_3_2')
_vg = ob_player_arm_object.vertex_groups.new(name='Claw_Pipe_3_3')
_vg = ob_player_arm_object.vertex_groups.new(name='Claw_Pipe_3_4')
_vg = ob_player_arm_object.vertex_groups.new(name='Claw_Pipe_3_5')
_vg = ob_player_arm_object.vertex_groups.new(name='Claw_Pipe_3_end')
_vg = ob_player_arm_object.vertex_groups.new(name='Claw_Pipe_2_1')
_vg = ob_player_arm_object.vertex_groups.new(name='Claw_Pipe_2_2')
_vg = ob_player_arm_object.vertex_groups.new(name='Claw_Pipe_2_3')
_vg = ob_player_arm_object.vertex_groups.new(name='Claw_Pipe_2_4')
_vg = ob_player_arm_object.vertex_groups.new(name='Claw_Pipe_2_5')
_vg = ob_player_arm_object.vertex_groups.new(name='Claw_Pipe_2_end')
_vg = ob_player_arm_object.vertex_groups.new(name='Neck')
_vg = ob_player_arm_object.vertex_groups.new(name='Head')
_vg = ob_player_arm_object.vertex_groups.new(name='Collar.R')
for _i, _w in zip([0, 1, 2, 3, 4, 5, 6, 7, 8, 9, 10, 11, 12, 13, 14, 15, 16, 17, 18, 19, 20, 21, 22, 23, 24, 25, 26, 27, 28, 29, 30, 31, 32, 33, 34, 35, 36, 37, 38, 39, 40, 41, 42, 43, 44, 45, 46, 47, 48, 49, 50, 51, 52, 53, 54, 55, 56, 57, 58, 59, 60, 61, 62, 63, 64, 65, 66, 67, 68, 69, 70, 71, 72, 73, 74, 75, 76, 77, 78, 79, 80, 81, 82, 83, 84, 85, 86, 87, 88, 89, 90, 91], [0.0, 0.0, 0.0, 0.0, 0.0, 0.0, 0.0, 0.0, 0.0, 0.0, 0.0, 0.0, 0.0, 0.0, 0.0, 0.0, 0.0, 0.0, 0.0, 0.0, 0.0, 0.0, 0.0, 0.0, 0.0, 0.0, 0.0, 0.0, 0.0, 0.0, 0.0, 0.0, 0.0, 0.0, 0.0, 0.0, 0.0, 0.0, 0.0, 0.0, 0.0, 0.0, 0.0, 0.0, 0.0, 0.0, 0.0, 0.0, 0.0, 0.0, 0.0, 0.0, 0.0, 0.0, 0.0, 0.0, 0.0, 0.0, 0.0, 0.0, 0.0, 0.0, 0.0, 0.0, 0.0, 0.0, 0.0, 0.0, 0.0, 0.0, 0.0, 0.0, 0.0, 0.0, 0.0, 0.0, 0.0, 0.0, 0.0, 0.0, 0.0, 0.0, 0.0, 0.0, 0.0, 0.0, 0.0, 0.0, 0.0, 0.0, 0.0, 0.0]): _vg.add([_i], _w, 'REPLACE')
_vg = ob_player_arm_object.vertex_groups.new(name='Shoulder.R')
_vg = ob_player_arm_object.vertex_groups.new(name='Bicep_R')
_vg = ob_player_arm_object.vertex_groups.new(name='Forarm.R')
_vg = ob_player_arm_object.vertex_groups.new(name='Hand.R')
_vg = ob_player_arm_object.vertex_groups.new(name='Thumb_1.R')
_vg = ob_player_arm_object.vertex_groups.new(name='Thumb_2.R')
_vg = ob_player_arm_object.vertex_groups.new(name='Thumb_3.R')
_vg = ob_player_arm_object.vertex_groups.new(name='Pinky_1.R')
_vg = ob_player_arm_object.vertex_groups.new(name='Pinky_2.R')
_vg = ob_player_arm_object.vertex_groups.new(name='Pinky_3.R')
_vg = ob_player_arm_object.vertex_groups.new(name='Index_1.R')
_vg = ob_player_arm_object.vertex_groups.new(name='Index_2.R')
_vg = ob_player_arm_object.vertex_groups.new(name='Index_3.R')
_vg = ob_player_arm_object.vertex_groups.new(name='Chest_fat')
_vg = ob_player_arm_object.vertex_groups.new(name='Belly_fat')
_vg = ob_player_arm_object.vertex_groups.new(name='Gut_fat')
_vg = ob_player_arm_object.vertex_groups.new(name='Hip.L')
_vg = ob_player_arm_object.vertex_groups.new(name='Thigh.L')
_vg = ob_player_arm_object.vertex_groups.new(name='Shin.L')
_vg = ob_player_arm_object.vertex_groups.new(name='Hip.R')
_vg = ob_player_arm_object.vertex_groups.new(name='Thigh.R')
_vg = ob_player_arm_object.vertex_groups.new(name='Shin.R')
_vg = ob_player_arm_object.vertex_groups.new(name='Antenna_1.R')
_vg = ob_player_arm_object.vertex_groups.new(name='Antenna_2.R')
_vg = ob_player_arm_object.vertex_groups.new(name='Antenna_3.R')
_vg = ob_player_arm_object.vertex_groups.new(name='Eyelid_Top.R')
for _i, _w in zip([0, 1, 2, 3, 4, 5, 6, 7, 8, 9, 10, 11, 12, 13, 14, 15, 16, 17, 18, 19, 20, 21, 22, 23, 24, 25, 26, 27, 28, 29, 30, 31, 32, 33, 34, 35, 36, 37, 38, 39, 40, 41, 42, 43, 44, 45, 46, 47, 48, 49, 50, 51, 52, 53, 54, 55, 56, 57, 58, 59, 60, 61, 62, 63, 64, 65, 66, 67, 68, 69, 70, 71, 72, 73, 74, 75, 76, 77, 78, 79, 80, 81, 82, 83, 84, 85, 86, 87, 88, 89, 90, 91], [0.0, 0.0, 0.0, 0.0, 0.0, 0.0, 0.0, 0.0, 0.0, 0.0, 0.0, 0.0, 0.0, 0.0, 0.0, 0.0, 0.0, 0.0, 0.0, 0.0, 0.0, 0.0, 0.0, 0.0, 0.0, 0.0, 0.0, 0.0, 0.0, 0.0, 0.0, 0.0, 0.0, 0.0, 0.0, 0.0, 0.0, 0.0, 0.0, 0.0, 0.0, 0.0, 0.0, 0.0, 0.0, 0.0, 0.0, 0.0, 0.0, 0.0, 0.0, 0.0, 0.0, 0.0, 0.0, 0.0, 0.0, 0.0, 0.0, 0.0, 0.0, 0.0, 0.0, 0.0, 0.0, 0.0, 0.0, 0.0, 0.0, 0.0, 0.0, 0.0, 0.0, 0.0, 0.0, 0.0, 0.0, 0.0, 0.0, 0.0, 0.0, 0.0, 0.0, 0.0, 0.0, 0.0, 0.0, 0.0, 0.0, 0.0, 0.0, 0.0]): _vg.add([_i], _w, 'REPLACE')
_vg = ob_player_arm_object.vertex_groups.new(name='EyelidBot.R')
for _i, _w in zip([0, 1, 2, 3, 4, 5, 6, 7, 8, 9, 10, 11, 12, 13, 14, 15, 16, 17, 18, 19, 20, 21, 22, 23, 24, 25, 26, 27, 28, 29, 30, 31, 32, 33, 34, 35, 36, 37, 38, 39, 40, 41, 42, 43, 44, 45, 46, 47, 48, 49, 50, 51, 52, 53, 54, 55, 56, 57, 58, 59, 60, 61, 62, 63, 64, 65, 66, 67, 68, 69, 70, 71, 72, 73, 74, 75, 76, 77, 78, 79, 80, 81, 82, 83, 84, 85, 86, 87, 88, 89, 90, 91], [0.0, 0.0, 0.0, 0.0, 0.0, 0.0, 0.0, 0.0, 0.0, 0.0, 0.0, 0.0, 0.0, 0.0, 0.0, 0.0, 0.0, 0.0, 0.0, 0.0, 0.0, 0.0, 0.0, 0.0, 0.0, 0.0, 0.0, 0.0, 0.0, 0.0, 0.0, 0.0, 0.0, 0.0, 0.0, 0.0, 0.0, 0.0, 0.0, 0.0, 0.0, 0.0, 0.0, 0.0, 0.0, 0.0, 0.0, 0.0, 0.0, 0.0, 0.0, 0.0, 0.0, 0.0, 0.0, 0.0, 0.0, 0.0, 0.0, 0.0, 0.0, 0.0, 0.0, 0.0, 0.0, 0.0, 0.0, 0.0, 0.0, 0.0, 0.0, 0.0, 0.0, 0.0, 0.0, 0.0, 0.0, 0.0, 0.0, 0.0, 0.0, 0.0, 0.0, 0.0, 0.0, 0.0, 0.0, 0.0, 0.0, 0.0, 0.0, 0.0]): _vg.add([_i], _w, 'REPLACE')
_vg = ob_player_arm_object.vertex_groups.new(name='Eye.R')
for _i, _w in zip([0, 1, 2, 3, 4, 5, 6, 7, 8, 9, 10, 11, 12, 13, 14, 15, 16, 17, 18, 19, 20, 21, 22, 23, 24, 25, 26, 27, 28, 29, 30, 31, 32, 33, 34, 35, 36, 37, 38, 39, 40, 41, 42, 43, 44, 45, 46, 47, 48, 49, 50, 51, 52, 53, 54, 55, 56, 57, 58, 59, 60, 61, 62, 63, 64, 65, 66, 67, 68, 69, 70, 71, 72, 73, 74, 75, 76, 77, 78, 79, 80, 81, 82, 83, 84, 85, 86, 87, 88, 89, 90, 91], [0.0, 0.0, 0.0, 0.0, 0.0, 0.0, 0.0, 0.0, 0.0, 0.0, 0.0, 0.0, 0.0, 0.0, 0.0, 0.0, 0.0, 0.0, 0.0, 0.0, 0.0, 0.0, 0.0, 0.0, 0.0, 0.0, 0.0, 0.0, 0.0, 0.0, 0.0, 0.0, 0.0, 0.0, 0.0, 0.0, 0.0, 0.0, 0.0, 0.0, 0.0, 0.0, 0.0, 0.0, 0.0, 0.0, 0.0, 0.0, 0.0, 0.0, 0.0, 0.0, 0.0, 0.0, 0.0, 0.0, 0.0, 0.0, 0.0, 0.0, 0.0, 0.0, 0.0, 0.0, 0.0, 0.0, 0.0, 0.0, 0.0, 0.0, 0.0, 0.0, 0.0, 0.0, 0.0, 0.0, 0.0, 0.0, 0.0, 0.0, 0.0, 0.0, 0.0, 0.0, 0.0, 0.0, 0.0, 0.0, 0.0, 0.0, 0.0, 0.0]): _vg.add([_i], _w, 'REPLACE')
_vg = ob_player_arm_object.vertex_groups.new(name='Antenna_1.L')
_vg = ob_player_arm_object.vertex_groups.new(name='Antenna_2.L')
_vg = ob_player_arm_object.vertex_groups.new(name='Antenna_3.L')
_vg = ob_player_arm_object.vertex_groups.new(name='Eyelid_Top.L')
for _i, _w in zip([0, 1, 2, 3, 4, 5, 6, 7, 8, 9, 10, 11, 12, 13, 14, 15, 16, 17, 18, 19, 20, 21, 22, 23, 24, 25, 26, 27, 28, 29, 30, 31, 32, 33, 34, 35, 36, 37, 38, 39, 40, 41, 42, 43, 44, 45, 46, 47, 48, 49, 50, 51, 52, 53, 54, 55, 56, 57, 58, 59, 60, 61, 62, 63, 64, 65, 66, 67, 68, 69, 70, 71, 72, 73, 74, 75, 76, 77, 78, 79, 80, 81, 82, 83, 84, 85, 86, 87, 88, 89, 90, 91], [0.0, 0.0, 0.0, 0.0, 0.0, 0.0, 0.0, 0.0, 0.0, 0.0, 0.0, 0.0, 0.0, 0.0, 0.0, 0.0, 0.0, 0.0, 0.0, 0.0, 0.0, 0.0, 0.0, 0.0, 0.0, 0.0, 0.0, 0.0, 0.0, 0.0, 0.0, 0.0, 0.0, 0.0, 0.0, 0.0, 0.0, 0.0, 0.0, 0.0, 0.0, 0.0, 0.0, 0.0, 0.0, 0.0, 0.0, 0.0, 0.0, 0.0, 0.0, 0.0, 0.0, 0.0, 0.0, 0.0, 0.0, 0.0, 0.0, 0.0, 0.0, 0.0, 0.0, 0.0, 0.0, 0.0, 0.0, 0.0, 0.0, 0.0, 0.0, 0.0, 0.0, 0.0, 0.0, 0.0, 0.0, 0.0, 0.0, 0.0, 0.0, 0.0, 0.0, 0.0, 0.0, 0.0, 0.0, 0.0, 0.0, 0.0, 0.0, 0.0]): _vg.add([_i], _w, 'REPLACE')
_vg = ob_player_arm_object.vertex_groups.new(name='EyelidBot.L')
for _i, _w in zip([0, 1, 2, 3, 4, 5, 6, 7, 8, 9, 10, 11, 12, 13, 14, 15, 16, 17, 18, 19, 20, 21, 22, 23, 24, 25, 26, 27, 28, 29, 30, 31, 32, 33, 34, 35, 36, 37, 38, 39, 40, 41, 42, 43, 44, 45, 46, 47, 48, 49, 50, 51, 52, 53, 54, 55, 56, 57, 58, 59, 60, 61, 62, 63, 64, 65, 66, 67, 68, 69, 70, 71, 72, 73, 74, 75, 76, 77, 78, 79, 80, 81, 82, 83, 84, 85, 86, 87, 88, 89, 90, 91], [0.0, 0.0, 0.0, 0.0, 0.0, 0.0, 0.0, 0.0, 0.0, 0.0, 0.0, 0.0, 0.0, 0.0, 0.0, 0.0, 0.0, 0.0, 0.0, 0.0, 0.0, 0.0, 0.0, 0.0, 0.0, 0.0, 0.0, 0.0, 0.0, 0.0, 0.0, 0.0, 0.0, 0.0, 0.0, 0.0, 0.0, 0.0, 0.0, 0.0, 0.0, 0.0, 0.0, 0.0, 0.0, 0.0, 0.0, 0.0, 0.0, 0.0, 0.0, 0.0, 0.0, 0.0, 0.0, 0.0, 0.0, 0.0, 0.0, 0.0, 0.0, 0.0, 0.0, 0.0, 0.0, 0.0, 0.0, 0.0, 0.0, 0.0, 0.0, 0.0, 0.0, 0.0, 0.0, 0.0, 0.0, 0.0, 0.0, 0.0, 0.0, 0.0, 0.0, 0.0, 0.0, 0.0, 0.0, 0.0, 0.0, 0.0, 0.0, 0.0]): _vg.add([_i], _w, 'REPLACE')
_vg = ob_player_arm_object.vertex_groups.new(name='Eye.L')
for _i, _w in zip([0, 1, 2, 3, 4, 5, 6, 7, 8, 9, 10, 11, 12, 13, 14, 15, 16, 17, 18, 19, 20, 21, 22, 23, 24, 25, 26, 27, 28, 29, 30, 31, 32, 33, 34, 35, 36, 37, 38, 39, 40, 41, 42, 43, 44, 45, 46, 47, 48, 49, 50, 51, 52, 53, 54, 55, 56, 57, 58, 59, 60, 61, 62, 63, 64, 65, 66, 67, 68, 69, 70, 71, 72, 73, 74, 75, 76, 77, 78, 79, 80, 81, 82, 83, 84, 85, 86, 87, 88, 89, 90, 91], [0.0, 0.0, 0.0, 0.0, 0.0, 0.0, 0.0, 0.0, 0.0, 0.0, 0.0, 0.0, 0.0, 0.0, 0.0, 0.0, 0.0, 0.0, 0.0, 0.0, 0.0, 0.0, 0.0, 0.0, 0.0, 0.0, 0.0, 0.0, 0.0, 0.0, 0.0, 0.0, 0.0, 0.0, 0.0, 0.0, 0.0, 0.0, 0.0, 0.0, 0.0, 0.0, 0.0, 0.0, 0.0, 0.0, 0.0, 0.0, 0.0, 0.0, 0.0, 0.0, 0.0, 0.0, 0.0, 0.0, 0.0, 0.0, 0.0, 0.0, 0.0, 0.0, 0.0, 0.0, 0.0, 0.0, 0.0, 0.0, 0.0, 0.0, 0.0, 0.0, 0.0, 0.0, 0.0, 0.0, 0.0, 0.0, 0.0, 0.0, 0.0, 0.0, 0.0, 0.0, 0.0, 0.0, 0.0, 0.0, 0.0, 0.0, 0.0, 0.0]): _vg.add([_i], _w, 'REPLACE')
_m = ob_player_arm_object.modifiers.new('Armature', 'ARMATURE')

# ---- collection membership
col_collection_3.objects.link(ob_player_arm_object)

# ---- scene / render settings (as saved in the file)
scene.frame_start = 1; scene.frame_end = 300; scene.frame_set(0)
scene.render.engine = 'BLENDER_EEVEE_NEXT'
scene.render.resolution_x = 1000
scene.render.resolution_y = 1000
scene.render.fps = 60
scene.render.dither_intensity = 0.0
scene.render.film_transparent = True
scene.cycles.use_denoising = False
scene.cycles.samples = 128
scene.cycles.sampling_pattern = 'TABULATED_SOBOL'
scene.cycles.light_sampling_threshold = 0.0
scene.cycles.use_adaptive_sampling = False
scene.cycles.use_light_tree = False
scene.cycles.blur_glossy = 0.0
scene.cycles.sample_clamp_indirect = 0.0
scene.view_settings.view_transform = 'Standard'
bpy.context.view_layer.update()

# ---- added for rendering (the .blend has no active camera and no usable light): camera, sun
cam_auto = bpy.data.cameras.new('AutoCamera')
cam_auto.lens = 50.0
cam_auto.sensor_width = 36.0
cam_auto.clip_end = 1000.0
ob_auto_camera = bpy.data.objects.new('AutoCamera', cam_auto)
scene.collection.objects.link(ob_auto_camera)
ob_auto_camera.location = (0.218569, -0.222054, 0.148036)
ob_auto_camera.rotation_euler = (1.09748, -7.21219e-08, 0.694738)
scene.camera = ob_auto_camera
light_auto_sun = bpy.data.lights.new('AutoSun', 'SUN')
light_auto_sun.energy = 3.0
light_auto_sun.angle = 0.0523599
ob_auto_sun = bpy.data.objects.new('AutoSun', light_auto_sun)
scene.collection.objects.link(ob_auto_sun)
ob_auto_sun.rotation_euler = (0.872665, 0.174533, 0.523599)
bpy.context.view_layer.update()
